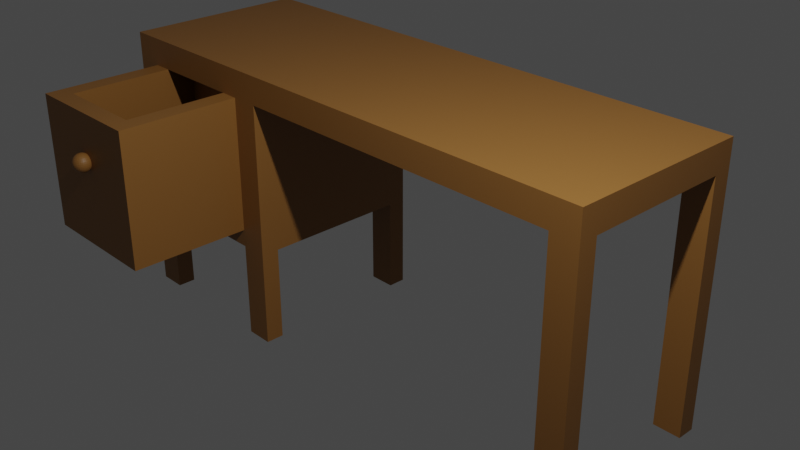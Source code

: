 # Source: desk.blend  (saved by Blender 3.4.6; exported with 4.5.12 LTS)
import bpy
from mathutils import Matrix  # noqa: F401  (used for matrix-valued properties, if any)

bpy.ops.wm.read_factory_settings(use_empty=True)
scene = bpy.context.scene
scene.name = 'Scene'

# ---- collections
col_collection = bpy.data.collections.new('Collection'); scene.collection.children.link(col_collection)

# ---- materials (node trees are filled in below, after node groups)
mat_material = bpy.data.materials.new('Material')
mat_material.alpha_threshold = 0.0
mat_material.use_transparent_shadow = False
mat_material.roughness = 0.5
mat_material.line_color = (0.0, 0.0, 0.0, 1.0)
mat_material_001 = bpy.data.materials.new('Material.001')
mat_material_001.use_transparent_shadow = False

# ---- material node trees
mat_material.use_nodes = True; mat_material.node_tree.nodes.clear()
_N = mat_material.node_tree.nodes; _L = mat_material.node_tree.links
n0 = _N.new('ShaderNodeOutputMaterial'); n0.name = 'Material Output'; n0.location = (300, 300)
n1 = _N.new('ShaderNodeBsdfPrincipled'); n1.name = 'Principled BSDF'; n1.location = (10, 300)
n1.distribution = 'GGX'
n1.subsurface_method = 'RANDOM_WALK_SKIN'
n1.inputs[0].default_value = (0.2747, 0.1221, 0.02732, 1.0)
n1.inputs[3].default_value = 1.45
n1.inputs[27].default_value = (0.0, 0.0, 0.0, 1.0)
n1.inputs[28].default_value = 1.0
_L.new(n1.outputs[0], n0.inputs[0])
n0.is_active_output = True
mat_material_001.use_nodes = True; mat_material_001.node_tree.nodes.clear()
_N = mat_material_001.node_tree.nodes; _L = mat_material_001.node_tree.links
n0 = _N.new('ShaderNodeBsdfPrincipled'); n0.name = 'Principled BSDF'; n0.location = (10, 300)
n0.distribution = 'GGX'
n0.subsurface_method = 'RANDOM_WALK_SKIN'
n0.inputs[0].default_value = (0.2747, 0.1221, 0.02732, 1.0)
n0.inputs[3].default_value = 1.45
n0.inputs[27].default_value = (0.0, 0.0, 0.0, 1.0)
n0.inputs[28].default_value = 1.0
n1 = _N.new('ShaderNodeOutputMaterial'); n1.name = 'Material Output'; n1.location = (300, 300)
_L.new(n0.outputs[0], n1.inputs[0])
n1.is_active_output = True

# ---- world
world_world = bpy.data.worlds.new('World'); scene.world = world_world
world_world.use_nodes = True; world_world.node_tree.nodes.clear()
_N = world_world.node_tree.nodes; _L = world_world.node_tree.links
n0 = _N.new('ShaderNodeOutputWorld'); n0.name = 'World Output'; n0.location = (300, 300)
n1 = _N.new('ShaderNodeBackground'); n1.name = 'Background'; n1.location = (10, 300)
n1.inputs[0].default_value = (0.05088, 0.05088, 0.05088, 1.0)
_L.new(n1.outputs[0], n0.inputs[0])
n0.is_active_output = True
world_world.color = (0.05088, 0.05088, 0.05088)
world_world.use_sun_shadow = False
world_world.sun_shadow_jitter_overblur = 0.0

# ---- cameras
cam_camera = bpy.data.cameras.new('Camera')
cam_camera.clip_end = 100.0
cam_camera.ortho_scale = 7.314

# ---- lights
light_light = bpy.data.lights.new('Light', 'POINT')
light_light.transmission_factor = 0.0
light_light.energy = 1000.0
light_light.shadow_soft_size = 0.1
light_light.shadow_maximum_resolution = 0.006
light_light.use_absolute_resolution = True

# ---- meshes
me_cube = bpy.data.meshes.new('Cube')
me_cube.from_pydata([(3.0, 1.0, 1.5), (3.0, 1.0, -1.5), (3.0, -1.0, 1.5), (3.0, -1.0, -1.5), (-3.0, 1.0, 1.5), (-3.0, 1.0, -1.5), (-3.0, -1.0, 1.5), (-3.0, -1.0, -1.5), (-1.0, 1.0, -1.5), (-1.0, -1.0, 1.5), (-1.0, -1.0, -1.5), (-1.0, 1.0, 1.5), (2.7, -1.0, -1.5), (2.7, 1.0, -1.5), (-3.0, 1.0, -0.45), (-3.0, -1.0, 1.2), (-3.0, 1.0, 1.2), (-1.0, 1.0, 1.2), (-1.0, -1.0, 1.2), (2.7, -1.0, 1.2), (2.7, 1.0, 1.2), (-3.0, -0.8, -1.5), (-3.0, -0.8, 1.5), (3.0, -0.8, -1.5), (-1.0, -0.8, -1.5), (-1.0, -0.8, 1.5), (-1.0, 1.0, -0.45), (2.7, -0.8, -1.5), (3.0, -0.8, 1.2), (-3.0, -0.8, 1.2), (-1.0, -0.8, 1.2), (2.7, -0.8, 1.2), (-3.0, 0.8, 1.5), (3.0, 0.8, -1.5), (-3.0, 0.8, 1.2), (2.7, 0.8, 1.2), (-3.0, 0.8, -1.5), (-1.0, 0.8, -1.5), (-1.0, 0.8, 1.5), (2.7, 0.8, -1.5), (3.0, 0.8, 1.2), (-1.0, 0.8, 1.2), (-1.0, -1.0, -0.45), (-3.0, -1.0, -0.45), (-1.0, -0.8, -0.45), (-3.0, -0.8, -0.45), (-1.0, 0.8, -0.45), (-3.0, 0.8, -0.45), (-1.0, 0.8, -0.2639), (-3.0, -1.0, -0.2639), (-1.0, -0.8, -0.2639), (-3.0, 1.0, -0.2639), (-3.0, 0.8, -0.2639), (-1.0, -1.0, -0.2639), (-3.0, -0.8, -0.2639), (-1.0, 1.0, -0.2639), (-1.3, -1.0, -1.5), (-1.3, 1.0, 1.5), (-1.3, 1.0, 1.2), (-1.3, -0.8, 1.5), (-1.3, 0.8, 1.5), (-1.3, 1.0, -0.45), (-1.3, 1.0, -0.2639), (-1.3, 1.0, -1.5), (-1.3, -1.0, 1.5), (-1.3, -1.0, 1.2), (-1.3, -0.8, -1.5), (-1.3, 0.8, -1.5), (-1.3, -1.0, -0.45), (-1.3, -1.0, -0.2639), (-2.7, 1.0, -1.5), (-2.7, -1.0, 1.5), (-2.7, -1.0, 1.2), (-2.7, -0.8, -1.5), (-2.7, 0.8, -1.5), (-2.7, -1.0, -0.45), (-2.7, -1.0, -0.2639), (-2.7, -1.0, -1.5), (-2.7, 1.0, 1.5), (-2.7, 1.0, 1.2), (-2.7, 0.8, 1.5), (-2.7, 1.0, -0.45), (-2.7, 1.0, -0.2639), (-2.7, -0.8, 1.5)], [], [(83, 22, 6, 71), (72, 71, 6, 15), (34, 32, 4, 16), (27, 23, 3, 12), (13, 20, 17, 11, 0, 1), (58, 57, 11, 17), (66, 24, 10, 56), (7, 43, 45, 21), (53, 49, 54, 50), (62, 58, 17, 55), (52, 34, 16, 51), (76, 72, 15, 49), (39, 35, 20, 13), (8, 26, 46, 37), (12, 19, 31, 27), (50, 30, 18, 53), (48, 41, 30, 50), (42, 43, 45, 44), (36, 47, 14, 5), (23, 28, 40, 33, 1, 0, 2, 3), (35, 39, 33, 40), (15, 6, 22, 29), (80, 32, 22, 83), (78, 4, 32, 80), (13, 1, 33, 39), (24, 44, 42, 10), (63, 8, 37, 67), (49, 15, 29, 54), (31, 28, 23, 27), (55, 17, 41, 48), (29, 22, 32, 34), (3, 2, 9, 18, 19, 12), (77, 75, 43, 7), (63, 61, 26, 8), (45, 54, 52, 47), (26, 55, 48, 46), (43, 49, 54, 45), (46, 48, 50, 44), (44, 50, 53, 42), (75, 76, 49, 43), (47, 52, 51, 14), (61, 62, 55, 26), (83, 71, 64, 59), (25, 59, 64, 9), (18, 9, 64, 65), (78, 57, 58, 79), (38, 60, 59, 25), (11, 57, 60, 38), (10, 42, 68, 56), (42, 53, 69, 68), (53, 18, 65, 69), (16, 4, 78, 79), (21, 73, 77, 7), (75, 76, 82, 81), (5, 70, 74, 36), (5, 14, 81, 70), (14, 51, 82, 81), (51, 16, 79, 82), (54, 50, 44, 45), (69, 76, 75, 68), (78, 80, 60, 57), (80, 83, 59, 60), (64, 71, 72, 65), (82, 62, 61, 81), (79, 58, 62, 82), (54, 29, 34, 52), (82, 76, 49, 51), (81, 75, 43, 14), (74, 80, 32, 36), (70, 78, 80, 74), (83, 73, 77, 71), (73, 83, 22, 21), (66, 59, 25, 24), (59, 66, 56, 64), (63, 57, 60, 67), (60, 67, 37, 38), (62, 69, 68, 61), (68, 61, 26, 42), (52, 48, 46, 47), (55, 51, 52, 48), (69, 62, 55, 53), (49, 53, 55, 51), (16, 15, 18, 17), (65, 58, 62, 69), (82, 79, 72, 76), (38, 32, 47, 46), (25, 9, 2, 0, 11), (31, 19, 18, 30, 17, 20, 35, 40, 28), (43, 42, 26, 46, 47, 14)])
_uv = me_cube.uv_layers.new(name='UVMap')
_uv.uv.foreach_set('vector', [0.8438, 0.625, 0.875, 0.625, 0.875, 0.75, 0.8438, 0.75, 0.5, 0.9688, 0.625, 0.9688, 0.625, 1.0, 0.5, 1.0, 0.5, 0.1875, 0.625, 0.1875, 0.625, 0.25, 0.5, 0.25, 0.3125, 0.625, 0.375, 0.625, 0.375, 0.75, 0.3125, 0.75, 0.375, 0.4375, 0.5, 0.4375, 0.5, 0.375, 0.625, 0.375, 0.625, 0.5, 0.375, 0.5, 0.5, 0.3438, 0.625, 0.3438, 0.625, 0.375, 0.5, 0.375, 0.2188, 0.625, 0.25, 0.625, 0.25, 0.75, 0.2188, 0.75, 0.375, 0.0, 0.4375, 0.0, 0.4375, 0.125, 0.375, 0.125, 0.0, 0.0, 0.0, 0.0, 0.0, 0.0, 0.0, 0.0, 0.4688, 0.3438, 0.5, 0.3438, 0.5, 0.375, 0.4688, 0.375, 0.4688, 0.1875, 0.5, 0.1875, 0.5, 0.25, 0.4688, 0.25, 0.4688, 0.9688, 0.5, 0.9688, 0.5, 1.0, 0.4688, 1.0, 0.3125, 0.5625, 0.5, 0.5312, 0.5, 0.4375, 0.3125, 0.5, 0.25, 0.5, 0.375, 0.4375, 0.375, 0.5312, 0.25, 0.5625, 0.3125, 0.75, 0.5, 0.8125, 0.5, 0.625, 0.3125, 0.625, 0.4375, 0.625, 0.5, 0.625, 0.5, 0.875, 0.4375, 0.8438, 0.4375, 0.5156, 0.5, 0.5, 0.5, 0.625, 0.4375, 0.625, 0.0, 0.0, 0.0, 0.0, 0.0, 0.0, 0.0, 0.0, 0.375, 0.1875, 0.4375, 0.1875, 0.4375, 0.25, 0.375, 0.25, 0.375, 0.625, 0.5, 0.625, 0.5, 0.5625, 0.375, 0.5625, 0.375, 0.5, 0.625, 0.5, 0.625, 0.75, 0.375, 0.75, 0.5, 0.5312, 0.3125, 0.5625, 0.375, 0.5625, 0.5, 0.5625, 0.5, 0.0, 0.625, 0.0, 0.625, 0.125, 0.5, 0.125, 0.8438, 0.5625, 0.875, 0.5625, 0.875, 0.625, 0.8438, 0.625, 0.8438, 0.5, 0.875, 0.5, 0.875, 0.5625, 0.8438, 0.5625, 0.3125, 0.5, 0.375, 0.5, 0.375, 0.5625, 0.3125, 0.5625, 0.25, 0.625, 0.375, 0.625, 0.375, 0.8125, 0.25, 0.75, 0.2188, 0.5, 0.25, 0.5, 0.25, 0.5625, 0.2188, 0.5625, 0.4688, 0.0, 0.5, 0.0, 0.5, 0.125, 0.4688, 0.125, 0.5, 0.625, 0.5, 0.625, 0.375, 0.625, 0.3125, 0.625, 0.4375, 0.4062, 0.5, 0.375, 0.5, 0.5, 0.4375, 0.5156, 0.5, 0.125, 0.625, 0.125, 0.625, 0.1875, 0.5, 0.1875, 0.375, 0.75, 0.625, 0.75, 0.625, 0.875, 0.5, 0.875, 0.5, 0.8125, 0.375, 0.8125, 0.375, 0.9688, 0.4375, 0.9688, 0.4375, 1.0, 0.375, 1.0, 0.375, 0.3438, 0.4375, 0.3438, 0.4375, 0.375, 0.375, 0.375, 0.4375, 0.125, 0.4688, 0.125, 0.4688, 0.1875, 0.4375, 0.1875, 0.375, 0.4375, 0.4375, 0.4062, 0.4375, 0.5156, 0.375, 0.5312, 0.4375, 0.0, 0.4688, 0.0, 0.4688, 0.125, 0.4375, 0.125, 0.375, 0.5312, 0.4375, 0.5156, 0.4375, 0.625, 0.375, 0.625, 0.375, 0.625, 0.4375, 0.625, 0.4375, 0.8438, 0.375, 0.8125, 0.4375, 0.9688, 0.4688, 0.9688, 0.4688, 1.0, 0.4375, 1.0, 0.4375, 0.1875, 0.4688, 0.1875, 0.4688, 0.25, 0.4375, 0.25, 0.4375, 0.3438, 0.4688, 0.3438, 0.4688, 0.375, 0.4375, 0.375, 0.8438, 0.625, 0.8438, 0.75, 0.7812, 0.75, 0.7812, 0.625, 0.75, 0.625, 0.7812, 0.625, 0.7812, 0.75, 0.75, 0.75, 0.5, 0.875, 0.625, 0.875, 0.625, 0.9062, 0.5, 0.9062, 0.625, 0.2812, 0.625, 0.3438, 0.5, 0.3438, 0.5, 0.2812, 0.75, 0.5625, 0.7812, 0.5625, 0.7812, 0.625, 0.75, 0.625, 0.75, 0.5, 0.7812, 0.5, 0.7812, 0.5625, 0.75, 0.5625, 0.375, 0.875, 0.4375, 0.875, 0.4375, 0.9062, 0.375, 0.9062, 0.4375, 0.875, 0.4688, 0.875, 0.4688, 0.9062, 0.4375, 0.9062, 0.4688, 0.875, 0.5, 0.875, 0.5, 0.9062, 0.4688, 0.9062, 0.5, 0.25, 0.625, 0.25, 0.625, 0.2812, 0.5, 0.2812, 0.125, 0.625, 0.1563, 0.625, 0.1562, 0.75, 0.125, 0.75, 0.4375, 0.9688, 0.4688, 0.9688, 0.4688, 0.2812, 0.4375, 0.2812, 0.125, 0.5, 0.1562, 0.5, 0.1562, 0.5625, 0.125, 0.5625, 0.375, 0.25, 0.4375, 0.25, 0.4375, 0.2812, 0.375, 0.2812, 0.4375, 0.25, 0.4688, 0.25, 0.4688, 0.2812, 0.4375, 0.2812, 0.4688, 0.25, 0.5, 0.25, 0.5, 0.2812, 0.4688, 0.2812, 0.0, 0.0, 0.0, 0.0, 0.0, 0.0, 0.0, 0.0, 0.4688, 0.9062, 0.4688, 0.9688, 0.4375, 0.9688, 0.4375, 0.9062, 0.8438, 0.5, 0.8438, 0.5625, 0.7812, 0.5625, 0.7812, 0.5, 0.8438, 0.5625, 0.8438, 0.625, 0.7812, 0.625, 0.7812, 0.5625, 0.625, 0.9062, 0.625, 0.9688, 0.5, 0.9688, 0.5, 0.9062, 0.4688, 0.2812, 0.4688, 0.3438, 0.4375, 0.3438, 0.4375, 0.2812, 0.5, 0.2812, 0.5, 0.3438, 0.4688, 0.3438, 0.4688, 0.2812, 0.4688, 0.125, 0.5, 0.125, 0.5, 0.1875, 0.4688, 0.1875, 0.0, 0.0, 0.0, 0.0, 0.0, 0.0, 0.0, 0.0, 0.0, 0.0, 0.0, 0.0, 0.0, 0.0, 0.0, 0.0, 0.0, 0.0, 0.0, 0.0, 0.0, 0.0, 0.0, 0.0, 0.0, 0.0, 0.0, 0.0, 0.0, 0.0, 0.0, 0.0, 0.0, 0.0, 0.0, 0.0, 0.0, 0.0, 0.0, 0.0, 0.0, 0.0, 0.0, 0.0, 0.0, 0.0, 0.0, 0.0, 0.0, 0.0, 0.0, 0.0, 0.0, 0.0, 0.0, 0.0, 0.0, 0.0, 0.0, 0.0, 0.0, 0.0, 0.0, 0.0, 0.0, 0.0, 0.0, 0.0, 0.0, 0.0, 0.0, 0.0, 0.0, 0.0, 0.0, 0.0, 0.0, 0.0, 0.0, 0.0, 0.0, 0.0, 0.0, 0.0, 0.0, 0.0, 0.0, 0.0, 0.0, 0.0, 0.0, 0.0, 0.0, 0.0, 0.0, 0.0, 0.0, 0.0, 0.0, 0.0, 0.0, 0.0, 0.0, 0.0, 0.0, 0.0, 0.0, 0.0, 0.0, 0.0, 0.0, 0.0, 0.0, 0.0, 0.0, 0.0, 0.0, 0.0, 0.0, 0.0, 0.0, 0.0, 0.0, 0.0, 0.0, 0.0, 0.0, 0.0, 0.0, 0.0, 0.0, 0.0, 0.0, 0.0, 0.0, 0.0, 0.0, 0.0, 0.0, 0.0, 0.0, 0.0, 0.0, 0.0, 0.0, 0.0, 0.0, 0.0, 0.0, 0.0, 0.0, 0.0, 0.0, 0.0, 0.0, 0.0, 0.0, 0.0, 0.0, 0.0, 0.75, 0.625, 0.75, 0.75, 0.625, 0.75, 0.625, 0.5, 0.75, 0.5, 0.5, 0.625, 0.5, 0.8125, 0.5, 0.875, 0.5, 0.625, 0.5, 0.375, 0.5, 0.4375, 0.5, 0.5312, 0.5, 0.5625, 0.5, 0.625, 0.0, 0.0, 0.0, 0.0, 0.0, 0.0, 0.0, 0.0, 0.0, 0.0, 0.0, 0.0])
me_cube.materials.append(mat_material)
me_cube.use_mirror_vertex_groups = False
me_cube.update()
me_cube_001 = bpy.data.meshes.new('Cube.001')
me_cube_001.from_pydata([(-0.7, -0.9, -0.73), (-0.7, -0.9, 0.73), (-0.7, 0.9, -0.73), (-0.7, 0.9, 0.73), (0.7, -0.9, -0.73), (0.7, -0.9, 0.73), (0.7, 0.9, -0.73), (0.7, 0.9, 0.73), (-0.5, 0.9, -0.73), (-0.5, 0.9, 0.73), (-0.5, -0.9, -0.73), (-0.5, -0.9, 0.73), (0.5, 0.9, 0.73), (0.5, -0.9, -0.73), (0.5, 0.9, -0.73), (0.5, -0.9, 0.73), (-0.7, 0.7001, -0.73), (-0.7, 0.7001, 0.73), (0.7, 0.7001, -0.73), (0.7, 0.7001, 0.73), (-0.5, 0.7001, 0.73), (0.5, 0.7001, 0.73), (-0.7, -0.7, -0.73), (0.7, -0.7, 0.73), (-0.5, -0.7, 0.73), (0.5, -0.7, 0.73), (-0.7, -0.7, 0.73), (0.7, -0.7, -0.73), (-0.5, 0.7001, -0.53), (0.5, 0.7001, -0.53), (-0.5, -0.7, -0.53), (0.5, -0.7, -0.53), (0.002124, -0.933, 0.3129), (0.002124, -0.897, 0.298), (0.002124, -0.8818, 0.2856), (0.002124, -0.8602, 0.2531), (0.002124, -0.8525, 0.2149), (0.002124, -0.8545, 0.1953), (0.002124, -0.8694, 0.1593), (0.002124, -0.8818, 0.1441), (0.002124, -0.897, 0.1317), (0.002124, -0.933, 0.1168), (0.00593, -0.9334, 0.3129), (0.00959, -0.915, 0.3072), (0.01296, -0.8981, 0.298), (0.01592, -0.8832, 0.2856), (0.01835, -0.871, 0.2704), (0.02015, -0.8619, 0.2531), (0.02126, -0.8563, 0.2344), (0.02163, -0.8545, 0.2149), (0.02126, -0.8563, 0.1953), (0.02015, -0.8619, 0.1766), (0.01835, -0.871, 0.1593), (0.01592, -0.8832, 0.1441), (0.01296, -0.8981, 0.1317), (0.00959, -0.915, 0.1225), (0.00593, -0.9334, 0.1168), (0.00959, -0.9345, 0.3129), (0.01677, -0.9172, 0.3072), (0.02338, -0.9012, 0.298), (0.02918, -0.8872, 0.2856), (0.03394, -0.8757, 0.2704), (0.03748, -0.8672, 0.2531), (0.03966, -0.8619, 0.2344), (0.04039, -0.8602, 0.2149), (0.03966, -0.8619, 0.1953), (0.03748, -0.8672, 0.1766), (0.03394, -0.8757, 0.1593), (0.02918, -0.8872, 0.1441), (0.02338, -0.9012, 0.1317), (0.01677, -0.9172, 0.1225), (0.00959, -0.9345, 0.1168), (0.01296, -0.9363, 0.3129), (0.02338, -0.9207, 0.3072), (0.03299, -0.9063, 0.298), (0.04141, -0.8937, 0.2856), (0.04832, -0.8834, 0.2704), (0.05345, -0.8757, 0.2531), (0.05661, -0.871, 0.2344), (0.05768, -0.8694, 0.2149), (0.05661, -0.871, 0.1953), (0.05345, -0.8757, 0.1766), (0.04832, -0.8834, 0.1593), (0.04141, -0.8937, 0.1441), (0.03299, -0.9063, 0.1317), (0.02338, -0.9207, 0.1225), (0.01296, -0.9363, 0.1168), (0.01592, -0.9387, 0.3129), (0.02918, -0.9255, 0.3072), (0.04141, -0.9133, 0.298), (0.05212, -0.9025, 0.2856), (0.06092, -0.8937, 0.2704), (0.06745, -0.8872, 0.2531), (0.07148, -0.8832, 0.2344), (0.07283, -0.8818, 0.2149), (0.07148, -0.8832, 0.1953), (0.06745, -0.8872, 0.1766), (0.06092, -0.8937, 0.1593), (0.05212, -0.9025, 0.1441), (0.04141, -0.9133, 0.1317), (0.02918, -0.9255, 0.1225), (0.01592, -0.9387, 0.1168), (0.01835, -0.9417, 0.3129), (0.03394, -0.9313, 0.3072), (0.04832, -0.9217, 0.298), (0.06092, -0.9133, 0.2856), (0.07126, -0.9063, 0.2704), (0.07894, -0.9012, 0.2531), (0.08367, -0.8981, 0.2344), (0.08527, -0.897, 0.2149), (0.08367, -0.8981, 0.1953), (0.07894, -0.9012, 0.1766), (0.07126, -0.9063, 0.1593), (0.06092, -0.9133, 0.1441), (0.04832, -0.9217, 0.1317), (0.03394, -0.9313, 0.1225), (0.01835, -0.9417, 0.1168), (0.02015, -0.9451, 0.3129), (0.03748, -0.9379, 0.3072), (0.05345, -0.9313, 0.298), (0.06745, -0.9255, 0.2856), (0.07894, -0.9207, 0.2704), (0.08748, -0.9172, 0.2531), (0.09274, -0.915, 0.2344), (0.09451, -0.9143, 0.2149), (0.09274, -0.915, 0.1953), (0.08748, -0.9172, 0.1766), (0.07894, -0.9207, 0.1593), (0.06745, -0.9255, 0.1441), (0.05345, -0.9313, 0.1317), (0.03748, -0.9379, 0.1225), (0.02015, -0.9451, 0.1168), (0.02126, -0.9487, 0.3129), (0.03966, -0.9451, 0.3072), (0.05661, -0.9417, 0.298), (0.07148, -0.9387, 0.2856), (0.08367, -0.9363, 0.2704), (0.09274, -0.9345, 0.2531), (0.09832, -0.9334, 0.2344), (0.1002, -0.933, 0.2149), (0.09832, -0.9334, 0.1953), (0.09274, -0.9345, 0.1766), (0.08367, -0.9363, 0.1593), (0.07148, -0.9387, 0.1441), (0.05661, -0.9417, 0.1317), (0.03966, -0.9451, 0.1225), (0.02126, -0.9487, 0.1168), (0.02163, -0.9525, 0.3129), (0.04039, -0.9525, 0.3072), (0.05768, -0.9525, 0.298), (0.07283, -0.9525, 0.2856), (0.08527, -0.9525, 0.2704), (0.09451, -0.9525, 0.2531), (0.1002, -0.9525, 0.2344), (0.1021, -0.9525, 0.2149), (0.1002, -0.9525, 0.1953), (0.09451, -0.9525, 0.1766), (0.08527, -0.9525, 0.1593), (0.07283, -0.9525, 0.1441), (0.05768, -0.9525, 0.1317), (0.04039, -0.9525, 0.1225), (0.02163, -0.9525, 0.1168), (0.02126, -0.9563, 0.3129), (0.03966, -0.96, 0.3072), (0.05661, -0.9634, 0.298), (0.07148, -0.9663, 0.2856), (0.08367, -0.9688, 0.2704), (0.09274, -0.9706, 0.2531), (0.09832, -0.9717, 0.2344), (0.1002, -0.9721, 0.2149), (0.09832, -0.9717, 0.1953), (0.09274, -0.9706, 0.1766), (0.08367, -0.9688, 0.1593), (0.07148, -0.9663, 0.1441), (0.05661, -0.9634, 0.1317), (0.03966, -0.96, 0.1225), (0.02126, -0.9563, 0.1168), (0.02015, -0.96, 0.3129), (0.03748, -0.9672, 0.3072), (0.05345, -0.9738, 0.298), (0.06745, -0.9796, 0.2856), (0.07894, -0.9844, 0.2704), (0.08748, -0.9879, 0.2531), (0.09274, -0.9901, 0.2344), (0.09451, -0.9908, 0.2149), (0.09274, -0.9901, 0.1953), (0.08748, -0.9879, 0.1766), (0.07894, -0.9844, 0.1593), (0.06745, -0.9796, 0.1441), (0.05345, -0.9738, 0.1317), (0.03748, -0.9672, 0.1225), (0.02015, -0.96, 0.1168), (0.01835, -0.9634, 0.3129), (0.03394, -0.9738, 0.3072), (0.04832, -0.9834, 0.298), (0.06092, -0.9918, 0.2856), (0.07126, -0.9987, 0.2704), (0.07894, -1.004, 0.2531), (0.08367, -1.007, 0.2344), (0.08527, -1.008, 0.2149), (0.08367, -1.007, 0.1953), (0.07894, -1.004, 0.1766), (0.07126, -0.9987, 0.1593), (0.06092, -0.9918, 0.1441), (0.04832, -0.9834, 0.1317), (0.03394, -0.9738, 0.1225), (0.01835, -0.9634, 0.1168), (0.01592, -0.9663, 0.3129), (0.02918, -0.9796, 0.3072), (0.04141, -0.9918, 0.298), (0.05212, -1.003, 0.2856), (0.06092, -1.011, 0.2704), (0.06745, -1.018, 0.2531), (0.07148, -1.022, 0.2344), (0.07283, -1.023, 0.2149), (0.07148, -1.022, 0.1953), (0.06745, -1.018, 0.1766), (0.06092, -1.011, 0.1593), (0.05212, -1.003, 0.1441), (0.04141, -0.9918, 0.1317), (0.02918, -0.9796, 0.1225), (0.01592, -0.9663, 0.1168), (0.01296, -0.9688, 0.3129), (0.02338, -0.9844, 0.3072), (0.03299, -0.9987, 0.298), (0.04141, -1.011, 0.2856), (0.04832, -1.022, 0.2704), (0.05345, -1.029, 0.2531), (0.05661, -1.034, 0.2344), (0.05768, -1.036, 0.2149), (0.05661, -1.034, 0.1953), (0.05345, -1.029, 0.1766), (0.04832, -1.022, 0.1593), (0.04141, -1.011, 0.1441), (0.03299, -0.9987, 0.1317), (0.02338, -0.9844, 0.1225), (0.01296, -0.9688, 0.1168), (0.00959, -0.9706, 0.3129), (0.01677, -0.9879, 0.3072), (0.02338, -1.004, 0.298), (0.02918, -1.018, 0.2856), (0.03394, -1.029, 0.2704), (0.03748, -1.038, 0.2531), (0.03966, -1.043, 0.2344), (0.04039, -1.045, 0.2149), (0.03966, -1.043, 0.1953), (0.03748, -1.038, 0.1766), (0.03394, -1.029, 0.1593), (0.02918, -1.018, 0.1441), (0.02338, -1.004, 0.1317), (0.01677, -0.9879, 0.1225), (0.00959, -0.9706, 0.1168), (0.00593, -0.9717, 0.3129), (0.00959, -0.9901, 0.3072), (0.01296, -1.007, 0.298), (0.01592, -1.022, 0.2856), (0.01835, -1.034, 0.2704), (0.02015, -1.043, 0.2531), (0.02126, -1.049, 0.2344), (0.02163, -1.051, 0.2149), (0.02126, -1.049, 0.1953), (0.02015, -1.043, 0.1766), (0.01835, -1.034, 0.1593), (0.01592, -1.022, 0.1441), (0.01296, -1.007, 0.1317), (0.00959, -0.9901, 0.1225), (0.00593, -0.9717, 0.1168), (0.002124, -0.9721, 0.3129), (0.002124, -0.9908, 0.3072), (0.002124, -1.008, 0.298), (0.002124, -1.023, 0.2856), (0.002124, -1.036, 0.2704), (0.002124, -1.045, 0.2531), (0.002124, -1.051, 0.2344), (0.002124, -1.053, 0.2149), (0.002124, -1.051, 0.1953), (0.002124, -1.045, 0.1766), (0.002124, -1.036, 0.1593), (0.002124, -1.023, 0.1441), (0.002124, -1.008, 0.1317), (0.002124, -0.9908, 0.1225), (0.002124, -0.9721, 0.1168), (-0.001682, -0.9717, 0.3129), (-0.005342, -0.9901, 0.3072), (-0.008715, -1.007, 0.298), (-0.01167, -1.022, 0.2856), (-0.0141, -1.034, 0.2704), (-0.0159, -1.043, 0.2531), (-0.01701, -1.049, 0.2344), (-0.01738, -1.051, 0.2149), (-0.01701, -1.049, 0.1953), (-0.0159, -1.043, 0.1766), (-0.0141, -1.034, 0.1593), (-0.01167, -1.022, 0.1441), (-0.008715, -1.007, 0.1317), (-0.005342, -0.9901, 0.1225), (-0.001682, -0.9717, 0.1168), (0.002124, -0.9525, 0.1149), (-0.005342, -0.9706, 0.3129), (-0.01252, -0.9879, 0.3072), (-0.01914, -1.004, 0.298), (-0.02494, -1.018, 0.2856), (-0.02969, -1.029, 0.2704), (-0.03323, -1.038, 0.2531), (-0.03541, -1.043, 0.2344), (-0.03614, -1.045, 0.2149), (-0.03541, -1.043, 0.1953), (-0.03323, -1.038, 0.1766), (-0.02969, -1.029, 0.1593), (-0.02494, -1.018, 0.1441), (-0.01914, -1.004, 0.1317), (-0.01252, -0.9879, 0.1225), (-0.005342, -0.9706, 0.1168), (-0.008715, -0.9688, 0.3129), (-0.01914, -0.9844, 0.3072), (-0.02874, -0.9987, 0.298), (-0.03716, -1.011, 0.2856), (-0.04407, -1.022, 0.2704), (-0.0492, -1.029, 0.2531), (-0.05237, -1.034, 0.2344), (-0.05343, -1.036, 0.2149), (-0.05237, -1.034, 0.1953), (-0.0492, -1.029, 0.1766), (-0.04407, -1.022, 0.1593), (-0.03716, -1.011, 0.1441), (-0.02874, -0.9987, 0.1317), (-0.01914, -0.9844, 0.1225), (-0.008715, -0.9688, 0.1168), (-0.01167, -0.9663, 0.3129), (-0.02494, -0.9796, 0.3072), (-0.03716, -0.9918, 0.298), (-0.04788, -1.003, 0.2856), (-0.05667, -1.011, 0.2704), (-0.0632, -1.018, 0.2531), (-0.06723, -1.022, 0.2344), (-0.06859, -1.023, 0.2149), (-0.06723, -1.022, 0.1953), (-0.0632, -1.018, 0.1766), (-0.05667, -1.011, 0.1593), (-0.04788, -1.003, 0.1441), (-0.03716, -0.9918, 0.1317), (-0.02494, -0.9796, 0.1225), (-0.01167, -0.9663, 0.1168), (-0.0141, -0.9634, 0.3129), (-0.02969, -0.9738, 0.3072), (-0.04407, -0.9834, 0.298), (-0.05667, -0.9918, 0.2856), (-0.06701, -0.9987, 0.2704), (-0.07469, -1.004, 0.2531), (-0.07943, -1.007, 0.2344), (-0.08102, -1.008, 0.2149), (-0.07943, -1.007, 0.1953), (-0.07469, -1.004, 0.1766), (-0.06701, -0.9987, 0.1593), (-0.05667, -0.9918, 0.1441), (-0.04407, -0.9834, 0.1317), (-0.02969, -0.9738, 0.1225), (-0.0141, -0.9634, 0.1168), (0.002124, -0.9525, 0.3149), (-0.0159, -0.96, 0.3129), (-0.03323, -0.9672, 0.3072), (-0.0492, -0.9738, 0.298), (-0.0632, -0.9796, 0.2856), (-0.07469, -0.9844, 0.2704), (-0.08323, -0.9879, 0.2531), (-0.08849, -0.9901, 0.2344), (-0.09026, -0.9908, 0.2149), (-0.08849, -0.9901, 0.1953), (-0.08323, -0.9879, 0.1766), (-0.07469, -0.9844, 0.1593), (-0.0632, -0.9796, 0.1441), (-0.0492, -0.9738, 0.1317), (-0.03323, -0.9672, 0.1225), (-0.0159, -0.96, 0.1168), (-0.01701, -0.9563, 0.3129), (-0.03541, -0.96, 0.3072), (-0.05237, -0.9634, 0.298), (-0.06723, -0.9663, 0.2856), (-0.07943, -0.9688, 0.2704), (-0.08849, -0.9706, 0.2531), (-0.09407, -0.9717, 0.2344), (-0.09595, -0.9721, 0.2149), (-0.09407, -0.9717, 0.1953), (-0.08849, -0.9706, 0.1766), (-0.07943, -0.9688, 0.1593), (-0.06723, -0.9663, 0.1441), (-0.05237, -0.9634, 0.1317), (-0.03541, -0.96, 0.1225), (-0.01701, -0.9563, 0.1168), (-0.01738, -0.9525, 0.3129), (-0.03614, -0.9525, 0.3072), (-0.05343, -0.9525, 0.298), (-0.06859, -0.9525, 0.2856), (-0.08102, -0.9525, 0.2704), (-0.09026, -0.9525, 0.2531), (-0.09595, -0.9525, 0.2344), (-0.09788, -0.9525, 0.2149), (-0.09595, -0.9525, 0.1953), (-0.09026, -0.9525, 0.1766), (-0.08102, -0.9525, 0.1593), (-0.06859, -0.9525, 0.1441), (-0.05343, -0.9525, 0.1317), (-0.03614, -0.9525, 0.1225), (-0.01738, -0.9525, 0.1168), (-0.01701, -0.9487, 0.3129), (-0.03541, -0.9451, 0.3072), (-0.05237, -0.9417, 0.298), (-0.06723, -0.9387, 0.2856), (-0.07943, -0.9363, 0.2704), (-0.08849, -0.9345, 0.2531), (-0.09407, -0.9334, 0.2344), (-0.09595, -0.933, 0.2149), (-0.09407, -0.9334, 0.1953), (-0.08849, -0.9345, 0.1766), (-0.07943, -0.9363, 0.1593), (-0.06723, -0.9387, 0.1441), (-0.05237, -0.9417, 0.1317), (-0.03541, -0.9451, 0.1225), (-0.01701, -0.9487, 0.1168), (-0.0159, -0.9451, 0.3129), (-0.03323, -0.9379, 0.3072), (-0.0492, -0.9313, 0.298), (-0.0632, -0.9255, 0.2856), (-0.07469, -0.9207, 0.2704), (-0.08323, -0.9172, 0.2531), (-0.08849, -0.915, 0.2344), (-0.09026, -0.9143, 0.2149), (-0.08849, -0.915, 0.1953), (-0.08323, -0.9172, 0.1766), (-0.07469, -0.9207, 0.1593), (-0.0632, -0.9255, 0.1441), (-0.0492, -0.9313, 0.1317), (-0.03323, -0.9379, 0.1225), (-0.0159, -0.9451, 0.1168), (-0.0141, -0.9417, 0.3129), (-0.02969, -0.9313, 0.3072), (-0.04407, -0.9217, 0.298), (-0.05667, -0.9133, 0.2856), (-0.06701, -0.9063, 0.2704), (-0.07469, -0.9012, 0.2531), (-0.07943, -0.8981, 0.2344), (-0.08102, -0.897, 0.2149), (-0.07943, -0.8981, 0.1953), (-0.07469, -0.9012, 0.1766), (-0.06701, -0.9063, 0.1593), (-0.05667, -0.9133, 0.1441), (-0.04407, -0.9217, 0.1317), (-0.02969, -0.9313, 0.1225), (-0.0141, -0.9417, 0.1168), (-0.01167, -0.9387, 0.3129), (-0.02494, -0.9255, 0.3072), (-0.03716, -0.9133, 0.298), (-0.04788, -0.9025, 0.2856), (-0.05667, -0.8937, 0.2704), (-0.0632, -0.8872, 0.2531), (-0.06723, -0.8832, 0.2344), (-0.06859, -0.8818, 0.2149), (-0.06723, -0.8832, 0.1953), (-0.0632, -0.8872, 0.1766), (-0.05667, -0.8937, 0.1593), (-0.04788, -0.9025, 0.1441), (-0.03716, -0.9133, 0.1317), (-0.02494, -0.9255, 0.1225), (-0.01167, -0.9387, 0.1168), (-0.008715, -0.9363, 0.3129), (-0.01914, -0.9207, 0.3072), (-0.02874, -0.9063, 0.298), (-0.03716, -0.8937, 0.2856), (-0.04407, -0.8834, 0.2704), (-0.0492, -0.8757, 0.2531), (-0.05237, -0.871, 0.2344), (-0.05343, -0.8694, 0.2149), (-0.05237, -0.871, 0.1953), (-0.0492, -0.8757, 0.1766), (-0.04407, -0.8834, 0.1593), (-0.03716, -0.8937, 0.1441), (-0.02874, -0.9063, 0.1317), (-0.01914, -0.9207, 0.1225), (-0.008715, -0.9363, 0.1168), (-0.005342, -0.9345, 0.3129), (-0.01252, -0.9172, 0.3072), (-0.01914, -0.9012, 0.298), (-0.02494, -0.8872, 0.2856), (-0.02969, -0.8757, 0.2704), (-0.03323, -0.8672, 0.2531), (-0.03541, -0.8619, 0.2344), (-0.03614, -0.8602, 0.2149), (-0.03541, -0.8619, 0.1953), (-0.03323, -0.8672, 0.1766), (-0.02969, -0.8757, 0.1593), (-0.02494, -0.8872, 0.1441), (-0.01914, -0.9012, 0.1317), (-0.01252, -0.9172, 0.1225), (-0.005342, -0.9345, 0.1168), (-0.001682, -0.9334, 0.3129), (-0.005342, -0.915, 0.3072), (-0.008715, -0.8981, 0.298), (-0.01167, -0.8832, 0.2856), (-0.0141, -0.871, 0.2704), (-0.0159, -0.8619, 0.2531), (-0.01701, -0.8563, 0.2344), (-0.01738, -0.8545, 0.2149), (-0.01701, -0.8563, 0.1953), (-0.0159, -0.8619, 0.1766), (-0.0141, -0.871, 0.1593), (-0.01167, -0.8832, 0.1441), (-0.008715, -0.8981, 0.1317), (-0.005342, -0.915, 0.1225), (-0.001682, -0.9334, 0.1168), (0.002124, -0.9143, 0.3072), (0.002124, -0.8694, 0.2704), (0.002124, -0.8545, 0.2344), (0.002124, -0.8602, 0.1766), (0.002124, -0.9143, 0.1225)], [], [(26, 17, 3), (19, 23, 5, 4, 18, 6, 7), (0, 16, 22), (26, 3, 2, 16, 0, 1), (19, 5, 23), (8, 2, 3, 9, 12, 7, 6, 14), (3, 20, 21, 12), (18, 4, 27), (8, 14, 6, 18, 27, 4, 13, 10, 0, 22, 16, 2), (3, 17, 26, 1, 11, 5, 19, 7, 12, 21, 25, 24, 20), (10, 13, 4), (5, 11, 15), (21, 20, 28, 29), (9, 3, 12), (29, 28, 30, 31), (25, 21, 29, 31), (20, 24, 30, 28), (24, 25, 31, 30), (0, 10, 4, 5, 15, 11, 1), (513, 40, 54, 55), (511, 35, 47, 48), (41, 513, 55, 56), (36, 511, 48, 49), (32, 358, 42), (297, 41, 56), (37, 36, 49, 50), (509, 32, 42, 43), (512, 37, 50, 51), (33, 509, 43, 44), (38, 512, 51, 52), (34, 33, 44, 45), (39, 38, 52, 53), (510, 34, 45, 46), (40, 39, 53, 54), (35, 510, 46, 47), (54, 53, 68, 69), (47, 46, 61, 62), (55, 54, 69, 70), (48, 47, 62, 63), (56, 55, 70, 71), (49, 48, 63, 64), (42, 358, 57), (297, 56, 71), (50, 49, 64, 65), (43, 42, 57, 58), (51, 50, 65, 66), (44, 43, 58, 59), (52, 51, 66, 67), (45, 44, 59, 60), (53, 52, 67, 68), (46, 45, 60, 61), (58, 57, 72, 73), (66, 65, 80, 81), (59, 58, 73, 74), (67, 66, 81, 82), (60, 59, 74, 75), (68, 67, 82, 83), (61, 60, 75, 76), (69, 68, 83, 84), (62, 61, 76, 77), (70, 69, 84, 85), (63, 62, 77, 78), (71, 70, 85, 86), (64, 63, 78, 79), (57, 358, 72), (297, 71, 86), (65, 64, 79, 80), (77, 76, 91, 92), (85, 84, 99, 100), (78, 77, 92, 93), (86, 85, 100, 101), (79, 78, 93, 94), (72, 358, 87), (297, 86, 101), (80, 79, 94, 95), (73, 72, 87, 88), (81, 80, 95, 96), (74, 73, 88, 89), (82, 81, 96, 97), (75, 74, 89, 90), (83, 82, 97, 98), (76, 75, 90, 91), (84, 83, 98, 99), (96, 95, 110, 111), (89, 88, 103, 104), (97, 96, 111, 112), (90, 89, 104, 105), (98, 97, 112, 113), (91, 90, 105, 106), (99, 98, 113, 114), (92, 91, 106, 107), (100, 99, 114, 115), (93, 92, 107, 108), (101, 100, 115, 116), (94, 93, 108, 109), (87, 358, 102), (297, 101, 116), (95, 94, 109, 110), (88, 87, 102, 103), (115, 114, 129, 130), (108, 107, 122, 123), (116, 115, 130, 131), (109, 108, 123, 124), (102, 358, 117), (297, 116, 131), (110, 109, 124, 125), (103, 102, 117, 118), (111, 110, 125, 126), (104, 103, 118, 119), (112, 111, 126, 127), (105, 104, 119, 120), (113, 112, 127, 128), (106, 105, 120, 121), (114, 113, 128, 129), (107, 106, 121, 122), (119, 118, 133, 134), (127, 126, 141, 142), (120, 119, 134, 135), (128, 127, 142, 143), (121, 120, 135, 136), (129, 128, 143, 144), (122, 121, 136, 137), (130, 129, 144, 145), (123, 122, 137, 138), (131, 130, 145, 146), (124, 123, 138, 139), (117, 358, 132), (297, 131, 146), (125, 124, 139, 140), (118, 117, 132, 133), (126, 125, 140, 141), (138, 137, 152, 153), (146, 145, 160, 161), (139, 138, 153, 154), (132, 358, 147), (297, 146, 161), (140, 139, 154, 155), (133, 132, 147, 148), (141, 140, 155, 156), (134, 133, 148, 149), (142, 141, 156, 157), (135, 134, 149, 150), (143, 142, 157, 158), (136, 135, 150, 151), (144, 143, 158, 159), (137, 136, 151, 152), (145, 144, 159, 160), (157, 156, 171, 172), (150, 149, 164, 165), (158, 157, 172, 173), (151, 150, 165, 166), (159, 158, 173, 174), (152, 151, 166, 167), (160, 159, 174, 175), (153, 152, 167, 168), (161, 160, 175, 176), (154, 153, 168, 169), (147, 358, 162), (297, 161, 176), (155, 154, 169, 170), (148, 147, 162, 163), (156, 155, 170, 171), (149, 148, 163, 164), (176, 175, 190, 191), (169, 168, 183, 184), (162, 358, 177), (297, 176, 191), (170, 169, 184, 185), (163, 162, 177, 178), (171, 170, 185, 186), (164, 163, 178, 179), (172, 171, 186, 187), (165, 164, 179, 180), (173, 172, 187, 188), (166, 165, 180, 181), (174, 173, 188, 189), (167, 166, 181, 182), (175, 174, 189, 190), (168, 167, 182, 183), (188, 187, 202, 203), (181, 180, 195, 196), (189, 188, 203, 204), (182, 181, 196, 197), (190, 189, 204, 205), (183, 182, 197, 198), (191, 190, 205, 206), (184, 183, 198, 199), (177, 358, 192), (297, 191, 206), (185, 184, 199, 200), (178, 177, 192, 193), (186, 185, 200, 201), (179, 178, 193, 194), (187, 186, 201, 202), (180, 179, 194, 195), (192, 358, 207), (297, 206, 221), (200, 199, 214, 215), (193, 192, 207, 208), (201, 200, 215, 216), (194, 193, 208, 209), (202, 201, 216, 217), (195, 194, 209, 210), (203, 202, 217, 218), (196, 195, 210, 211), (204, 203, 218, 219), (197, 196, 211, 212), (205, 204, 219, 220), (198, 197, 212, 213), (206, 205, 220, 221), (199, 198, 213, 214), (211, 210, 225, 226), (219, 218, 233, 234), (212, 211, 226, 227), (220, 219, 234, 235), (213, 212, 227, 228), (221, 220, 235, 236), (214, 213, 228, 229), (207, 358, 222), (297, 221, 236), (215, 214, 229, 230), (208, 207, 222, 223), (216, 215, 230, 231), (209, 208, 223, 224), (217, 216, 231, 232), (210, 209, 224, 225), (218, 217, 232, 233), (230, 229, 244, 245), (223, 222, 237, 238), (231, 230, 245, 246), (224, 223, 238, 239), (232, 231, 246, 247), (225, 224, 239, 240), (233, 232, 247, 248), (226, 225, 240, 241), (234, 233, 248, 249), (227, 226, 241, 242), (235, 234, 249, 250), (228, 227, 242, 243), (236, 235, 250, 251), (229, 228, 243, 244), (222, 358, 237), (297, 236, 251), (249, 248, 263, 264), (242, 241, 256, 257), (250, 249, 264, 265), (243, 242, 257, 258), (251, 250, 265, 266), (244, 243, 258, 259), (237, 358, 252), (297, 251, 266), (245, 244, 259, 260), (238, 237, 252, 253), (246, 245, 260, 261), (239, 238, 253, 254), (247, 246, 261, 262), (240, 239, 254, 255), (248, 247, 262, 263), (241, 240, 255, 256), (253, 252, 267, 268), (261, 260, 275, 276), (254, 253, 268, 269), (262, 261, 276, 277), (255, 254, 269, 270), (263, 262, 277, 278), (256, 255, 270, 271), (264, 263, 278, 279), (257, 256, 271, 272), (265, 264, 279, 280), (258, 257, 272, 273), (266, 265, 280, 281), (259, 258, 273, 274), (252, 358, 267), (297, 266, 281), (260, 259, 274, 275), (272, 271, 286, 287), (280, 279, 294, 295), (273, 272, 287, 288), (281, 280, 295, 296), (274, 273, 288, 289), (267, 358, 282), (297, 281, 296), (275, 274, 289, 290), (268, 267, 282, 283), (276, 275, 290, 291), (269, 268, 283, 284), (277, 276, 291, 292), (270, 269, 284, 285), (278, 277, 292, 293), (271, 270, 285, 286), (279, 278, 293, 294), (291, 290, 306, 307), (284, 283, 299, 300), (292, 291, 307, 308), (285, 284, 300, 301), (293, 292, 308, 309), (286, 285, 301, 302), (294, 293, 309, 310), (287, 286, 302, 303), (295, 294, 310, 311), (288, 287, 303, 304), (296, 295, 311, 312), (289, 288, 304, 305), (282, 358, 298), (297, 296, 312), (290, 289, 305, 306), (283, 282, 298, 299), (311, 310, 325, 326), (304, 303, 318, 319), (312, 311, 326, 327), (305, 304, 319, 320), (298, 358, 313), (297, 312, 327), (306, 305, 320, 321), (299, 298, 313, 314), (307, 306, 321, 322), (300, 299, 314, 315), (308, 307, 322, 323), (301, 300, 315, 316), (309, 308, 323, 324), (302, 301, 316, 317), (310, 309, 324, 325), (303, 302, 317, 318), (323, 322, 337, 338), (316, 315, 330, 331), (324, 323, 338, 339), (317, 316, 331, 332), (325, 324, 339, 340), (318, 317, 332, 333), (326, 325, 340, 341), (319, 318, 333, 334), (327, 326, 341, 342), (320, 319, 334, 335), (313, 358, 328), (297, 327, 342), (321, 320, 335, 336), (314, 313, 328, 329), (322, 321, 336, 337), (315, 314, 329, 330), (342, 341, 356, 357), (335, 334, 349, 350), (328, 358, 343), (297, 342, 357), (336, 335, 350, 351), (329, 328, 343, 344), (337, 336, 351, 352), (330, 329, 344, 345), (338, 337, 352, 353), (331, 330, 345, 346), (339, 338, 353, 354), (332, 331, 346, 347), (340, 339, 354, 355), (333, 332, 347, 348), (341, 340, 355, 356), (334, 333, 348, 349), (346, 345, 361, 362), (354, 353, 369, 370), (347, 346, 362, 363), (355, 354, 370, 371), (348, 347, 363, 364), (356, 355, 371, 372), (349, 348, 364, 365), (357, 356, 372, 373), (350, 349, 365, 366), (343, 358, 359), (297, 357, 373), (351, 350, 366, 367), (344, 343, 359, 360), (352, 351, 367, 368), (345, 344, 360, 361), (353, 352, 368, 369), (366, 365, 380, 381), (359, 358, 374), (297, 373, 388), (367, 366, 381, 382), (360, 359, 374, 375), (368, 367, 382, 383), (361, 360, 375, 376), (369, 368, 383, 384), (362, 361, 376, 377), (370, 369, 384, 385), (363, 362, 377, 378), (371, 370, 385, 386), (364, 363, 378, 379), (372, 371, 386, 387), (365, 364, 379, 380), (373, 372, 387, 388), (385, 384, 399, 400), (378, 377, 392, 393), (386, 385, 400, 401), (379, 378, 393, 394), (387, 386, 401, 402), (380, 379, 394, 395), (388, 387, 402, 403), (381, 380, 395, 396), (374, 358, 389), (297, 388, 403), (382, 381, 396, 397), (375, 374, 389, 390), (383, 382, 397, 398), (376, 375, 390, 391), (384, 383, 398, 399), (377, 376, 391, 392), (389, 358, 404), (297, 403, 418), (397, 396, 411, 412), (390, 389, 404, 405), (398, 397, 412, 413), (391, 390, 405, 406), (399, 398, 413, 414), (392, 391, 406, 407), (400, 399, 414, 415), (393, 392, 407, 408), (401, 400, 415, 416), (394, 393, 408, 409), (402, 401, 416, 417), (395, 394, 409, 410), (403, 402, 417, 418), (396, 395, 410, 411), (408, 407, 422, 423), (416, 415, 430, 431), (409, 408, 423, 424), (417, 416, 431, 432), (410, 409, 424, 425), (418, 417, 432, 433), (411, 410, 425, 426), (404, 358, 419), (297, 418, 433), (412, 411, 426, 427), (405, 404, 419, 420), (413, 412, 427, 428), (406, 405, 420, 421), (414, 413, 428, 429), (407, 406, 421, 422), (415, 414, 429, 430), (427, 426, 441, 442), (420, 419, 434, 435), (428, 427, 442, 443), (421, 420, 435, 436), (429, 428, 443, 444), (422, 421, 436, 437), (430, 429, 444, 445), (423, 422, 437, 438), (431, 430, 445, 446), (424, 423, 438, 439), (432, 431, 446, 447), (425, 424, 439, 440), (433, 432, 447, 448), (426, 425, 440, 441), (419, 358, 434), (297, 433, 448), (446, 445, 460, 461), (439, 438, 453, 454), (447, 446, 461, 462), (440, 439, 454, 455), (448, 447, 462, 463), (441, 440, 455, 456), (434, 358, 449), (297, 448, 463), (442, 441, 456, 457), (435, 434, 449, 450), (443, 442, 457, 458), (436, 435, 450, 451), (444, 443, 458, 459), (437, 436, 451, 452), (445, 444, 459, 460), (438, 437, 452, 453), (458, 457, 472, 473), (451, 450, 465, 466), (459, 458, 473, 474), (452, 451, 466, 467), (460, 459, 474, 475), (453, 452, 467, 468), (461, 460, 475, 476), (454, 453, 468, 469), (462, 461, 476, 477), (455, 454, 469, 470), (463, 462, 477, 478), (456, 455, 470, 471), (449, 358, 464), (297, 463, 478), (457, 456, 471, 472), (450, 449, 464, 465), (477, 476, 491, 492), (470, 469, 484, 485), (478, 477, 492, 493), (471, 470, 485, 486), (464, 358, 479), (297, 478, 493), (472, 471, 486, 487), (465, 464, 479, 480), (473, 472, 487, 488), (466, 465, 480, 481), (474, 473, 488, 489), (467, 466, 481, 482), (475, 474, 489, 490), (468, 467, 482, 483), (476, 475, 490, 491), (469, 468, 483, 484), (481, 480, 495, 496), (489, 488, 503, 504), (482, 481, 496, 497), (490, 489, 504, 505), (483, 482, 497, 498), (491, 490, 505, 506), (484, 483, 498, 499), (492, 491, 506, 507), (485, 484, 499, 500), (493, 492, 507, 508), (486, 485, 500, 501), (479, 358, 494), (297, 493, 508), (487, 486, 501, 502), (480, 479, 494, 495), (488, 487, 502, 503), (500, 499, 35, 511), (508, 507, 513, 41), (501, 500, 511, 36), (494, 358, 32), (297, 508, 41), (502, 501, 36, 37), (495, 494, 32, 509), (503, 502, 37, 512), (496, 495, 509, 33), (504, 503, 512, 38), (497, 496, 33, 34), (505, 504, 38, 39), (498, 497, 34, 510), (506, 505, 39, 40), (499, 498, 510, 35), (507, 506, 40, 513)])
_uv = me_cube_001.uv_layers.new(name='UVMap')
_uv.uv.foreach_set('vector', [0.625, 0.0625, 0.625, 0.125, 0.625, 0.25, 0.625, 0.625, 0.625, 0.6875, 0.625, 0.75, 0.375, 0.75, 0.375, 0.625, 0.375, 0.5, 0.625, 0.5, 0.375, 0.0, 0.375, 0.125, 0.375, 0.0625, 0.625, 0.0625, 0.625, 0.25, 0.375, 0.25, 0.375, 0.125, 0.375, 0.0, 0.625, 0.0, 0.625, 0.625, 0.625, 0.75, 0.625, 0.6875, 0.375, 0.375, 0.375, 0.25, 0.625, 0.25, 0.625, 0.375, 0.625, 0.4375, 0.625, 0.5, 0.375, 0.5, 0.375, 0.4375, 0.875, 0.5, 0.75, 0.625, 0.6875, 0.625, 0.6875, 0.5, 0.375, 0.625, 0.375, 0.75, 0.375, 0.6875, 0.25, 0.5, 0.3125, 0.5, 0.375, 0.5, 0.375, 0.625, 0.375, 0.6875, 0.375, 0.75, 0.3125, 0.75, 0.25, 0.75, 0.125, 0.75, 0.125, 0.6875, 0.125, 0.625, 0.125, 0.5, 0.875, 0.5, 0.875, 0.625, 0.875, 0.6875, 0.875, 0.75, 0.75, 0.75, 0.625, 0.75, 0.625, 0.625, 0.625, 0.5, 0.6875, 0.5, 0.6875, 0.625, 0.6875, 0.6875, 0.75, 0.6875, 0.75, 0.625, 0.375, 0.875, 0.375, 0.8125, 0.375, 0.75, 0.625, 0.75, 0.75, 0.75, 0.6875, 0.75, 0.6875, 0.625, 0.75, 0.625, 0.75, 0.625, 0.6875, 0.625, 0.75, 0.5, 0.875, 0.5, 0.6875, 0.5, 0.6875, 0.625, 0.75, 0.625, 0.75, 0.6875, 0.6875, 0.6875, 0.6875, 0.6875, 0.6875, 0.625, 0.6875, 0.625, 0.6875, 0.6875, 0.75, 0.625, 0.75, 0.6875, 0.75, 0.6875, 0.75, 0.625, 0.75, 0.6875, 0.6875, 0.6875, 0.6875, 0.6875, 0.75, 0.6875, 0.375, 1.0, 0.375, 0.875, 0.375, 0.75, 0.625, 0.75, 0.625, 0.8125, 0.625, 0.875, 0.625, 1.0, 0.75, 0.125, 0.75, 0.1875, 0.7188, 0.1875, 0.7188, 0.125, 0.75, 0.5625, 0.75, 0.625, 0.7188, 0.625, 0.7188, 0.5625, 0.75, 0.0625, 0.75, 0.125, 0.7188, 0.125, 0.7188, 0.0625, 0.75, 0.5, 0.75, 0.5625, 0.7188, 0.5625, 0.7188, 0.5, 0.75, 0.9375, 0.7344, 1.0, 0.7188, 0.9375, 0.7344, 0.0, 0.75, 0.0625, 0.7188, 0.0625, 0.75, 0.4375, 0.75, 0.5, 0.7188, 0.5, 0.7188, 0.4375, 0.75, 0.875, 0.75, 0.9375, 0.7188, 0.9375, 0.7188, 0.875, 0.75, 0.375, 0.75, 0.4375, 0.7188, 0.4375, 0.7188, 0.375, 0.75, 0.8125, 0.75, 0.875, 0.7188, 0.875, 0.7188, 0.8125, 0.75, 0.3125, 0.75, 0.375, 0.7188, 0.375, 0.7188, 0.3125, 0.75, 0.75, 0.75, 0.8125, 0.7188, 0.8125, 0.7188, 0.75, 0.75, 0.25, 0.75, 0.3125, 0.7188, 0.3125, 0.7188, 0.25, 0.75, 0.6875, 0.75, 0.75, 0.7188, 0.75, 0.7188, 0.6875, 0.75, 0.1875, 0.75, 0.25, 0.7188, 0.25, 0.7188, 0.1875, 0.75, 0.625, 0.75, 0.6875, 0.7188, 0.6875, 0.7188, 0.625, 0.7188, 0.1875, 0.7188, 0.25, 0.6875, 0.25, 0.6875, 0.1875, 0.7188, 0.625, 0.7188, 0.6875, 0.6875, 0.6875, 0.6875, 0.625, 0.7188, 0.125, 0.7188, 0.1875, 0.6875, 0.1875, 0.6875, 0.125, 0.7188, 0.5625, 0.7188, 0.625, 0.6875, 0.625, 0.6875, 0.5625, 0.7188, 0.0625, 0.7188, 0.125, 0.6875, 0.125, 0.6875, 0.0625, 0.7188, 0.5, 0.7188, 0.5625, 0.6875, 0.5625, 0.6875, 0.5, 0.7188, 0.9375, 0.7031, 1.0, 0.6875, 0.9375, 0.7031, 0.0, 0.7188, 0.0625, 0.6875, 0.0625, 0.7188, 0.4375, 0.7188, 0.5, 0.6875, 0.5, 0.6875, 0.4375, 0.7188, 0.875, 0.7188, 0.9375, 0.6875, 0.9375, 0.6875, 0.875, 0.7188, 0.375, 0.7188, 0.4375, 0.6875, 0.4375, 0.6875, 0.375, 0.7188, 0.8125, 0.7188, 0.875, 0.6875, 0.875, 0.6875, 0.8125, 0.7188, 0.3125, 0.7188, 0.375, 0.6875, 0.375, 0.6875, 0.3125, 0.7188, 0.75, 0.7188, 0.8125, 0.6875, 0.8125, 0.6875, 0.75, 0.7188, 0.25, 0.7188, 0.3125, 0.6875, 0.3125, 0.6875, 0.25, 0.7188, 0.6875, 0.7188, 0.75, 0.6875, 0.75, 0.6875, 0.6875, 0.6875, 0.875, 0.6875, 0.9375, 0.6562, 0.9375, 0.6562, 0.875, 0.6875, 0.375, 0.6875, 0.4375, 0.6562, 0.4375, 0.6562, 0.375, 0.6875, 0.8125, 0.6875, 0.875, 0.6562, 0.875, 0.6562, 0.8125, 0.6875, 0.3125, 0.6875, 0.375, 0.6562, 0.375, 0.6562, 0.3125, 0.6875, 0.75, 0.6875, 0.8125, 0.6562, 0.8125, 0.6562, 0.75, 0.6875, 0.25, 0.6875, 0.3125, 0.6562, 0.3125, 0.6562, 0.25, 0.6875, 0.6875, 0.6875, 0.75, 0.6562, 0.75, 0.6562, 0.6875, 0.6875, 0.1875, 0.6875, 0.25, 0.6562, 0.25, 0.6562, 0.1875, 0.6875, 0.625, 0.6875, 0.6875, 0.6562, 0.6875, 0.6562, 0.625, 0.6875, 0.125, 0.6875, 0.1875, 0.6562, 0.1875, 0.6562, 0.125, 0.6875, 0.5625, 0.6875, 0.625, 0.6562, 0.625, 0.6562, 0.5625, 0.6875, 0.0625, 0.6875, 0.125, 0.6562, 0.125, 0.6562, 0.0625, 0.6875, 0.5, 0.6875, 0.5625, 0.6562, 0.5625, 0.6562, 0.5, 0.6875, 0.9375, 0.6719, 1.0, 0.6562, 0.9375, 0.6719, 0.0, 0.6875, 0.0625, 0.6562, 0.0625, 0.6875, 0.4375, 0.6875, 0.5, 0.6562, 0.5, 0.6562, 0.4375, 0.6562, 0.625, 0.6562, 0.6875, 0.625, 0.6875, 0.625, 0.625, 0.6562, 0.125, 0.6562, 0.1875, 0.625, 0.1875, 0.625, 0.125, 0.6562, 0.5625, 0.6562, 0.625, 0.625, 0.625, 0.625, 0.5625, 0.6562, 0.0625, 0.6562, 0.125, 0.625, 0.125, 0.625, 0.0625, 0.6562, 0.5, 0.6562, 0.5625, 0.625, 0.5625, 0.625, 0.5, 0.6562, 0.9375, 0.6406, 1.0, 0.625, 0.9375, 0.6406, 0.0, 0.6562, 0.0625, 0.625, 0.0625, 0.6562, 0.4375, 0.6562, 0.5, 0.625, 0.5, 0.625, 0.4375, 0.6562, 0.875, 0.6562, 0.9375, 0.625, 0.9375, 0.625, 0.875, 0.6562, 0.375, 0.6562, 0.4375, 0.625, 0.4375, 0.625, 0.375, 0.6562, 0.8125, 0.6562, 0.875, 0.625, 0.875, 0.625, 0.8125, 0.6562, 0.3125, 0.6562, 0.375, 0.625, 0.375, 0.625, 0.3125, 0.6562, 0.75, 0.6562, 0.8125, 0.625, 0.8125, 0.625, 0.75, 0.6562, 0.25, 0.6562, 0.3125, 0.625, 0.3125, 0.625, 0.25, 0.6562, 0.6875, 0.6562, 0.75, 0.625, 0.75, 0.625, 0.6875, 0.6562, 0.1875, 0.6562, 0.25, 0.625, 0.25, 0.625, 0.1875, 0.625, 0.375, 0.625, 0.4375, 0.5938, 0.4375, 0.5938, 0.375, 0.625, 0.8125, 0.625, 0.875, 0.5938, 0.875, 0.5938, 0.8125, 0.625, 0.3125, 0.625, 0.375, 0.5938, 0.375, 0.5938, 0.3125, 0.625, 0.75, 0.625, 0.8125, 0.5938, 0.8125, 0.5938, 0.75, 0.625, 0.25, 0.625, 0.3125, 0.5938, 0.3125, 0.5938, 0.25, 0.625, 0.6875, 0.625, 0.75, 0.5938, 0.75, 0.5938, 0.6875, 0.625, 0.1875, 0.625, 0.25, 0.5938, 0.25, 0.5938, 0.1875, 0.625, 0.625, 0.625, 0.6875, 0.5938, 0.6875, 0.5938, 0.625, 0.625, 0.125, 0.625, 0.1875, 0.5938, 0.1875, 0.5938, 0.125, 0.625, 0.5625, 0.625, 0.625, 0.5938, 0.625, 0.5938, 0.5625, 0.625, 0.0625, 0.625, 0.125, 0.5938, 0.125, 0.5938, 0.0625, 0.625, 0.5, 0.625, 0.5625, 0.5938, 0.5625, 0.5938, 0.5, 0.625, 0.9375, 0.6094, 1.0, 0.5938, 0.9375, 0.6094, 0.0, 0.625, 0.0625, 0.5938, 0.0625, 0.625, 0.4375, 0.625, 0.5, 0.5938, 0.5, 0.5938, 0.4375, 0.625, 0.875, 0.625, 0.9375, 0.5938, 0.9375, 0.5938, 0.875, 0.5938, 0.125, 0.5938, 0.1875, 0.5625, 0.1875, 0.5625, 0.125, 0.5938, 0.5625, 0.5938, 0.625, 0.5625, 0.625, 0.5625, 0.5625, 0.5938, 0.0625, 0.5938, 0.125, 0.5625, 0.125, 0.5625, 0.0625, 0.5938, 0.5, 0.5938, 0.5625, 0.5625, 0.5625, 0.5625, 0.5, 0.5938, 0.9375, 0.5781, 1.0, 0.5625, 0.9375, 0.5781, 0.0, 0.5938, 0.0625, 0.5625, 0.0625, 0.5938, 0.4375, 0.5938, 0.5, 0.5625, 0.5, 0.5625, 0.4375, 0.5938, 0.875, 0.5938, 0.9375, 0.5625, 0.9375, 0.5625, 0.875, 0.5938, 0.375, 0.5938, 0.4375, 0.5625, 0.4375, 0.5625, 0.375, 0.5938, 0.8125, 0.5938, 0.875, 0.5625, 0.875, 0.5625, 0.8125, 0.5938, 0.3125, 0.5938, 0.375, 0.5625, 0.375, 0.5625, 0.3125, 0.5938, 0.75, 0.5938, 0.8125, 0.5625, 0.8125, 0.5625, 0.75, 0.5938, 0.25, 0.5938, 0.3125, 0.5625, 0.3125, 0.5625, 0.25, 0.5938, 0.6875, 0.5938, 0.75, 0.5625, 0.75, 0.5625, 0.6875, 0.5938, 0.1875, 0.5938, 0.25, 0.5625, 0.25, 0.5625, 0.1875, 0.5938, 0.625, 0.5938, 0.6875, 0.5625, 0.6875, 0.5625, 0.625, 0.5625, 0.8125, 0.5625, 0.875, 0.5312, 0.875, 0.5312, 0.8125, 0.5625, 0.3125, 0.5625, 0.375, 0.5312, 0.375, 0.5312, 0.3125, 0.5625, 0.75, 0.5625, 0.8125, 0.5312, 0.8125, 0.5312, 0.75, 0.5625, 0.25, 0.5625, 0.3125, 0.5312, 0.3125, 0.5312, 0.25, 0.5625, 0.6875, 0.5625, 0.75, 0.5312, 0.75, 0.5312, 0.6875, 0.5625, 0.1875, 0.5625, 0.25, 0.5312, 0.25, 0.5312, 0.1875, 0.5625, 0.625, 0.5625, 0.6875, 0.5312, 0.6875, 0.5312, 0.625, 0.5625, 0.125, 0.5625, 0.1875, 0.5312, 0.1875, 0.5312, 0.125, 0.5625, 0.5625, 0.5625, 0.625, 0.5312, 0.625, 0.5312, 0.5625, 0.5625, 0.0625, 0.5625, 0.125, 0.5312, 0.125, 0.5312, 0.0625, 0.5625, 0.5, 0.5625, 0.5625, 0.5312, 0.5625, 0.5312, 0.5, 0.5625, 0.9375, 0.5469, 1.0, 0.5312, 0.9375, 0.5469, 0.0, 0.5625, 0.0625, 0.5312, 0.0625, 0.5625, 0.4375, 0.5625, 0.5, 0.5312, 0.5, 0.5312, 0.4375, 0.5625, 0.875, 0.5625, 0.9375, 0.5312, 0.9375, 0.5312, 0.875, 0.5625, 0.375, 0.5625, 0.4375, 0.5312, 0.4375, 0.5312, 0.375, 0.5312, 0.5625, 0.5312, 0.625, 0.5, 0.625, 0.5, 0.5625, 0.5312, 0.0625, 0.5312, 0.125, 0.5, 0.125, 0.5, 0.0625, 0.5312, 0.5, 0.5312, 0.5625, 0.5, 0.5625, 0.5, 0.5, 0.5312, 0.9375, 0.5156, 1.0, 0.5, 0.9375, 0.5156, 0.0, 0.5312, 0.0625, 0.5, 0.0625, 0.5312, 0.4375, 0.5312, 0.5, 0.5, 0.5, 0.5, 0.4375, 0.5312, 0.875, 0.5312, 0.9375, 0.5, 0.9375, 0.5, 0.875, 0.5312, 0.375, 0.5312, 0.4375, 0.5, 0.4375, 0.5, 0.375, 0.5312, 0.8125, 0.5312, 0.875, 0.5, 0.875, 0.5, 0.8125, 0.5312, 0.3125, 0.5312, 0.375, 0.5, 0.375, 0.5, 0.3125, 0.5312, 0.75, 0.5312, 0.8125, 0.5, 0.8125, 0.5, 0.75, 0.5312, 0.25, 0.5312, 0.3125, 0.5, 0.3125, 0.5, 0.25, 0.5312, 0.6875, 0.5312, 0.75, 0.5, 0.75, 0.5, 0.6875, 0.5312, 0.1875, 0.5312, 0.25, 0.5, 0.25, 0.5, 0.1875, 0.5312, 0.625, 0.5312, 0.6875, 0.5, 0.6875, 0.5, 0.625, 0.5312, 0.125, 0.5312, 0.1875, 0.5, 0.1875, 0.5, 0.125, 0.5, 0.3125, 0.5, 0.375, 0.4688, 0.375, 0.4688, 0.3125, 0.5, 0.75, 0.5, 0.8125, 0.4688, 0.8125, 0.4687, 0.75, 0.5, 0.25, 0.5, 0.3125, 0.4688, 0.3125, 0.4687, 0.25, 0.5, 0.6875, 0.5, 0.75, 0.4687, 0.75, 0.4688, 0.6875, 0.5, 0.1875, 0.5, 0.25, 0.4687, 0.25, 0.4688, 0.1875, 0.5, 0.625, 0.5, 0.6875, 0.4688, 0.6875, 0.4688, 0.625, 0.5, 0.125, 0.5, 0.1875, 0.4688, 0.1875, 0.4688, 0.125, 0.5, 0.5625, 0.5, 0.625, 0.4688, 0.625, 0.4688, 0.5625, 0.5, 0.0625, 0.5, 0.125, 0.4688, 0.125, 0.4687, 0.0625, 0.5, 0.5, 0.5, 0.5625, 0.4688, 0.5625, 0.4687, 0.5, 0.5, 0.9375, 0.4844, 1.0, 0.4687, 0.9375, 0.4844, 0.0, 0.5, 0.0625, 0.4687, 0.0625, 0.5, 0.4375, 0.5, 0.5, 0.4687, 0.5, 0.4688, 0.4375, 0.5, 0.875, 0.5, 0.9375, 0.4687, 0.9375, 0.4688, 0.875, 0.5, 0.375, 0.5, 0.4375, 0.4688, 0.4375, 0.4688, 0.375, 0.5, 0.8125, 0.5, 0.875, 0.4688, 0.875, 0.4688, 0.8125, 0.4687, 0.0625, 0.4688, 0.125, 0.4375, 0.125, 0.4375, 0.0625, 0.4687, 0.5, 0.4688, 0.5625, 0.4375, 0.5625, 0.4375, 0.5, 0.4687, 0.9375, 0.4531, 1.0, 0.4375, 0.9375, 0.4531, 0.0, 0.4687, 0.0625, 0.4375, 0.0625, 0.4688, 0.4375, 0.4687, 0.5, 0.4375, 0.5, 0.4375, 0.4375, 0.4688, 0.875, 0.4687, 0.9375, 0.4375, 0.9375, 0.4375, 0.875, 0.4688, 0.375, 0.4688, 0.4375, 0.4375, 0.4375, 0.4375, 0.375, 0.4688, 0.8125, 0.4688, 0.875, 0.4375, 0.875, 0.4375, 0.8125, 0.4688, 0.3125, 0.4688, 0.375, 0.4375, 0.375, 0.4375, 0.3125, 0.4687, 0.75, 0.4688, 0.8125, 0.4375, 0.8125, 0.4375, 0.75, 0.4687, 0.25, 0.4688, 0.3125, 0.4375, 0.3125, 0.4375, 0.25, 0.4688, 0.6875, 0.4687, 0.75, 0.4375, 0.75, 0.4375, 0.6875, 0.4688, 0.1875, 0.4687, 0.25, 0.4375, 0.25, 0.4375, 0.1875, 0.4688, 0.625, 0.4688, 0.6875, 0.4375, 0.6875, 0.4375, 0.625, 0.4688, 0.125, 0.4688, 0.1875, 0.4375, 0.1875, 0.4375, 0.125, 0.4688, 0.5625, 0.4688, 0.625, 0.4375, 0.625, 0.4375, 0.5625, 0.4375, 0.25, 0.4375, 0.3125, 0.4062, 0.3125, 0.4062, 0.25, 0.4375, 0.6875, 0.4375, 0.75, 0.4062, 0.75, 0.4062, 0.6875, 0.4375, 0.1875, 0.4375, 0.25, 0.4062, 0.25, 0.4062, 0.1875, 0.4375, 0.625, 0.4375, 0.6875, 0.4062, 0.6875, 0.4062, 0.625, 0.4375, 0.125, 0.4375, 0.1875, 0.4062, 0.1875, 0.4062, 0.125, 0.4375, 0.5625, 0.4375, 0.625, 0.4062, 0.625, 0.4062, 0.5625, 0.4375, 0.0625, 0.4375, 0.125, 0.4062, 0.125, 0.4062, 0.0625, 0.4375, 0.5, 0.4375, 0.5625, 0.4062, 0.5625, 0.4062, 0.5, 0.4375, 0.9375, 0.4219, 1.0, 0.4062, 0.9375, 0.4219, 0.0, 0.4375, 0.0625, 0.4062, 0.0625, 0.4375, 0.4375, 0.4375, 0.5, 0.4062, 0.5, 0.4062, 0.4375, 0.4375, 0.875, 0.4375, 0.9375, 0.4062, 0.9375, 0.4062, 0.875, 0.4375, 0.375, 0.4375, 0.4375, 0.4062, 0.4375, 0.4062, 0.375, 0.4375, 0.8125, 0.4375, 0.875, 0.4062, 0.875, 0.4062, 0.8125, 0.4375, 0.3125, 0.4375, 0.375, 0.4062, 0.375, 0.4062, 0.3125, 0.4375, 0.75, 0.4375, 0.8125, 0.4062, 0.8125, 0.4062, 0.75, 0.4062, 0.9375, 0.3906, 1.0, 0.375, 0.9375, 0.3906, 0.0, 0.4062, 0.0625, 0.375, 0.0625, 0.4062, 0.4375, 0.4062, 0.5, 0.375, 0.5, 0.375, 0.4375, 0.4062, 0.875, 0.4062, 0.9375, 0.375, 0.9375, 0.375, 0.875, 0.4062, 0.375, 0.4062, 0.4375, 0.375, 0.4375, 0.375, 0.375, 0.4062, 0.8125, 0.4062, 0.875, 0.375, 0.875, 0.375, 0.8125, 0.4062, 0.3125, 0.4062, 0.375, 0.375, 0.375, 0.375, 0.3125, 0.4062, 0.75, 0.4062, 0.8125, 0.375, 0.8125, 0.375, 0.75, 0.4062, 0.25, 0.4062, 0.3125, 0.375, 0.3125, 0.375, 0.25, 0.4062, 0.6875, 0.4062, 0.75, 0.375, 0.75, 0.375, 0.6875, 0.4062, 0.1875, 0.4062, 0.25, 0.375, 0.25, 0.375, 0.1875, 0.4062, 0.625, 0.4062, 0.6875, 0.375, 0.6875, 0.375, 0.625, 0.4062, 0.125, 0.4062, 0.1875, 0.375, 0.1875, 0.375, 0.125, 0.4062, 0.5625, 0.4062, 0.625, 0.375, 0.625, 0.375, 0.5625, 0.4062, 0.0625, 0.4062, 0.125, 0.375, 0.125, 0.375, 0.0625, 0.4062, 0.5, 0.4062, 0.5625, 0.375, 0.5625, 0.375, 0.5, 0.375, 0.6875, 0.375, 0.75, 0.3438, 0.75, 0.3438, 0.6875, 0.375, 0.1875, 0.375, 0.25, 0.3438, 0.25, 0.3438, 0.1875, 0.375, 0.625, 0.375, 0.6875, 0.3438, 0.6875, 0.3438, 0.625, 0.375, 0.125, 0.375, 0.1875, 0.3438, 0.1875, 0.3438, 0.125, 0.375, 0.5625, 0.375, 0.625, 0.3438, 0.625, 0.3438, 0.5625, 0.375, 0.0625, 0.375, 0.125, 0.3438, 0.125, 0.3437, 0.0625, 0.375, 0.5, 0.375, 0.5625, 0.3438, 0.5625, 0.3437, 0.5, 0.375, 0.9375, 0.3594, 1.0, 0.3437, 0.9375, 0.3594, 0.0, 0.375, 0.0625, 0.3437, 0.0625, 0.375, 0.4375, 0.375, 0.5, 0.3437, 0.5, 0.3438, 0.4375, 0.375, 0.875, 0.375, 0.9375, 0.3437, 0.9375, 0.3438, 0.875, 0.375, 0.375, 0.375, 0.4375, 0.3438, 0.4375, 0.3438, 0.375, 0.375, 0.8125, 0.375, 0.875, 0.3438, 0.875, 0.3438, 0.8125, 0.375, 0.3125, 0.375, 0.375, 0.3438, 0.375, 0.3438, 0.3125, 0.375, 0.75, 0.375, 0.8125, 0.3438, 0.8125, 0.3438, 0.75, 0.375, 0.25, 0.375, 0.3125, 0.3438, 0.3125, 0.3438, 0.25, 0.3438, 0.4375, 0.3437, 0.5, 0.3125, 0.5, 0.3125, 0.4375, 0.3438, 0.875, 0.3437, 0.9375, 0.3125, 0.9375, 0.3125, 0.875, 0.3438, 0.375, 0.3438, 0.4375, 0.3125, 0.4375, 0.3125, 0.375, 0.3438, 0.8125, 0.3438, 0.875, 0.3125, 0.875, 0.3125, 0.8125, 0.3438, 0.3125, 0.3438, 0.375, 0.3125, 0.375, 0.3125, 0.3125, 0.3438, 0.75, 0.3438, 0.8125, 0.3125, 0.8125, 0.3125, 0.75, 0.3438, 0.25, 0.3438, 0.3125, 0.3125, 0.3125, 0.3125, 0.25, 0.3438, 0.6875, 0.3438, 0.75, 0.3125, 0.75, 0.3125, 0.6875, 0.3438, 0.1875, 0.3438, 0.25, 0.3125, 0.25, 0.3125, 0.1875, 0.3438, 0.625, 0.3438, 0.6875, 0.3125, 0.6875, 0.3125, 0.625, 0.3438, 0.125, 0.3438, 0.1875, 0.3125, 0.1875, 0.3125, 0.125, 0.3438, 0.5625, 0.3438, 0.625, 0.3125, 0.625, 0.3125, 0.5625, 0.3437, 0.0625, 0.3438, 0.125, 0.3125, 0.125, 0.3125, 0.0625, 0.3437, 0.5, 0.3438, 0.5625, 0.3125, 0.5625, 0.3125, 0.5, 0.3437, 0.9375, 0.3281, 1.0, 0.3125, 0.9375, 0.3281, 0.0, 0.3437, 0.0625, 0.3125, 0.0625, 0.3125, 0.1875, 0.3125, 0.25, 0.2812, 0.25, 0.2812, 0.1875, 0.3125, 0.625, 0.3125, 0.6875, 0.2812, 0.6875, 0.2812, 0.625, 0.3125, 0.125, 0.3125, 0.1875, 0.2812, 0.1875, 0.2812, 0.125, 0.3125, 0.5625, 0.3125, 0.625, 0.2812, 0.625, 0.2812, 0.5625, 0.3125, 0.0625, 0.3125, 0.125, 0.2812, 0.125, 0.2812, 0.0625, 0.3125, 0.5, 0.3125, 0.5625, 0.2812, 0.5625, 0.2812, 0.5, 0.3125, 0.9375, 0.2969, 1.0, 0.2812, 0.9375, 0.2969, 0.0, 0.3125, 0.0625, 0.2812, 0.0625, 0.3125, 0.4375, 0.3125, 0.5, 0.2812, 0.5, 0.2812, 0.4375, 0.3125, 0.875, 0.3125, 0.9375, 0.2812, 0.9375, 0.2812, 0.875, 0.3125, 0.375, 0.3125, 0.4375, 0.2812, 0.4375, 0.2812, 0.375, 0.3125, 0.8125, 0.3125, 0.875, 0.2812, 0.875, 0.2812, 0.8125, 0.3125, 0.3125, 0.3125, 0.375, 0.2812, 0.375, 0.2812, 0.3125, 0.3125, 0.75, 0.3125, 0.8125, 0.2812, 0.8125, 0.2812, 0.75, 0.3125, 0.25, 0.3125, 0.3125, 0.2812, 0.3125, 0.2812, 0.25, 0.3125, 0.6875, 0.3125, 0.75, 0.2812, 0.75, 0.2812, 0.6875, 0.2812, 0.875, 0.2812, 0.9375, 0.25, 0.9375, 0.25, 0.875, 0.2812, 0.375, 0.2812, 0.4375, 0.25, 0.4375, 0.25, 0.375, 0.2812, 0.8125, 0.2812, 0.875, 0.25, 0.875, 0.25, 0.8125, 0.2812, 0.3125, 0.2812, 0.375, 0.25, 0.375, 0.25, 0.3125, 0.2812, 0.75, 0.2812, 0.8125, 0.25, 0.8125, 0.25, 0.75, 0.2812, 0.25, 0.2812, 0.3125, 0.25, 0.3125, 0.25, 0.25, 0.2812, 0.6875, 0.2812, 0.75, 0.25, 0.75, 0.25, 0.6875, 0.2812, 0.1875, 0.2812, 0.25, 0.25, 0.25, 0.25, 0.1875, 0.2812, 0.625, 0.2812, 0.6875, 0.25, 0.6875, 0.25, 0.625, 0.2812, 0.125, 0.2812, 0.1875, 0.25, 0.1875, 0.25, 0.125, 0.2812, 0.5625, 0.2812, 0.625, 0.25, 0.625, 0.25, 0.5625, 0.2812, 0.0625, 0.2812, 0.125, 0.25, 0.125, 0.25, 0.0625, 0.2812, 0.5, 0.2812, 0.5625, 0.25, 0.5625, 0.25, 0.5, 0.2812, 0.9375, 0.2656, 1.0, 0.25, 0.9375, 0.2656, 0.0, 0.2812, 0.0625, 0.25, 0.0625, 0.2812, 0.4375, 0.2812, 0.5, 0.25, 0.5, 0.25, 0.4375, 0.25, 0.625, 0.25, 0.6875, 0.2188, 0.6875, 0.2188, 0.625, 0.25, 0.125, 0.25, 0.1875, 0.2188, 0.1875, 0.2188, 0.125, 0.25, 0.5625, 0.25, 0.625, 0.2188, 0.625, 0.2188, 0.5625, 0.25, 0.0625, 0.25, 0.125, 0.2188, 0.125, 0.2187, 0.0625, 0.25, 0.5, 0.25, 0.5625, 0.2188, 0.5625, 0.2187, 0.5, 0.25, 0.9375, 0.2344, 1.0, 0.2187, 0.9375, 0.2344, 0.0, 0.25, 0.0625, 0.2187, 0.0625, 0.25, 0.4375, 0.25, 0.5, 0.2187, 0.5, 0.2188, 0.4375, 0.25, 0.875, 0.25, 0.9375, 0.2187, 0.9375, 0.2188, 0.875, 0.25, 0.375, 0.25, 0.4375, 0.2188, 0.4375, 0.2188, 0.375, 0.25, 0.8125, 0.25, 0.875, 0.2188, 0.875, 0.2188, 0.8125, 0.25, 0.3125, 0.25, 0.375, 0.2188, 0.375, 0.2188, 0.3125, 0.25, 0.75, 0.25, 0.8125, 0.2188, 0.8125, 0.2188, 0.75, 0.25, 0.25, 0.25, 0.3125, 0.2188, 0.3125, 0.2188, 0.25, 0.25, 0.6875, 0.25, 0.75, 0.2188, 0.75, 0.2188, 0.6875, 0.25, 0.1875, 0.25, 0.25, 0.2188, 0.25, 0.2188, 0.1875, 0.2188, 0.375, 0.2188, 0.4375, 0.1875, 0.4375, 0.1875, 0.375, 0.2188, 0.8125, 0.2188, 0.875, 0.1875, 0.875, 0.1875, 0.8125, 0.2188, 0.3125, 0.2188, 0.375, 0.1875, 0.375, 0.1875, 0.3125, 0.2188, 0.75, 0.2188, 0.8125, 0.1875, 0.8125, 0.1875, 0.75, 0.2188, 0.25, 0.2188, 0.3125, 0.1875, 0.3125, 0.1875, 0.25, 0.2188, 0.6875, 0.2188, 0.75, 0.1875, 0.75, 0.1875, 0.6875, 0.2188, 0.1875, 0.2188, 0.25, 0.1875, 0.25, 0.1875, 0.1875, 0.2188, 0.625, 0.2188, 0.6875, 0.1875, 0.6875, 0.1875, 0.625, 0.2188, 0.125, 0.2188, 0.1875, 0.1875, 0.1875, 0.1875, 0.125, 0.2188, 0.5625, 0.2188, 0.625, 0.1875, 0.625, 0.1875, 0.5625, 0.2187, 0.0625, 0.2188, 0.125, 0.1875, 0.125, 0.1875, 0.0625, 0.2187, 0.5, 0.2188, 0.5625, 0.1875, 0.5625, 0.1875, 0.5, 0.2187, 0.9375, 0.2031, 1.0, 0.1875, 0.9375, 0.2031, 0.0, 0.2187, 0.0625, 0.1875, 0.0625, 0.2188, 0.4375, 0.2187, 0.5, 0.1875, 0.5, 0.1875, 0.4375, 0.2188, 0.875, 0.2187, 0.9375, 0.1875, 0.9375, 0.1875, 0.875, 0.1875, 0.125, 0.1875, 0.1875, 0.1562, 0.1875, 0.1562, 0.125, 0.1875, 0.5625, 0.1875, 0.625, 0.1562, 0.625, 0.1562, 0.5625, 0.1875, 0.0625, 0.1875, 0.125, 0.1562, 0.125, 0.1562, 0.0625, 0.1875, 0.5, 0.1875, 0.5625, 0.1562, 0.5625, 0.1562, 0.5, 0.1875, 0.9375, 0.1719, 1.0, 0.1562, 0.9375, 0.1719, 0.0, 0.1875, 0.0625, 0.1562, 0.0625, 0.1875, 0.4375, 0.1875, 0.5, 0.1562, 0.5, 0.1562, 0.4375, 0.1875, 0.875, 0.1875, 0.9375, 0.1562, 0.9375, 0.1562, 0.875, 0.1875, 0.375, 0.1875, 0.4375, 0.1562, 0.4375, 0.1562, 0.375, 0.1875, 0.8125, 0.1875, 0.875, 0.1562, 0.875, 0.1562, 0.8125, 0.1875, 0.3125, 0.1875, 0.375, 0.1562, 0.375, 0.1562, 0.3125, 0.1875, 0.75, 0.1875, 0.8125, 0.1562, 0.8125, 0.1562, 0.75, 0.1875, 0.25, 0.1875, 0.3125, 0.1562, 0.3125, 0.1562, 0.25, 0.1875, 0.6875, 0.1875, 0.75, 0.1562, 0.75, 0.1562, 0.6875, 0.1875, 0.1875, 0.1875, 0.25, 0.1562, 0.25, 0.1562, 0.1875, 0.1875, 0.625, 0.1875, 0.6875, 0.1562, 0.6875, 0.1562, 0.625, 0.1562, 0.3125, 0.1562, 0.375, 0.125, 0.375, 0.125, 0.3125, 0.1562, 0.75, 0.1562, 0.8125, 0.125, 0.8125, 0.125, 0.75, 0.1562, 0.25, 0.1562, 0.3125, 0.125, 0.3125, 0.125, 0.25, 0.1562, 0.6875, 0.1562, 0.75, 0.125, 0.75, 0.125, 0.6875, 0.1562, 0.1875, 0.1562, 0.25, 0.125, 0.25, 0.125, 0.1875, 0.1562, 0.625, 0.1562, 0.6875, 0.125, 0.6875, 0.125, 0.625, 0.1562, 0.125, 0.1562, 0.1875, 0.125, 0.1875, 0.125, 0.125, 0.1562, 0.5625, 0.1562, 0.625, 0.125, 0.625, 0.125, 0.5625, 0.1562, 0.0625, 0.1562, 0.125, 0.125, 0.125, 0.125, 0.0625, 0.1562, 0.5, 0.1562, 0.5625, 0.125, 0.5625, 0.125, 0.5, 0.1562, 0.9375, 0.1406, 1.0, 0.125, 0.9375, 0.1406, 0.0, 0.1562, 0.0625, 0.125, 0.0625, 0.1562, 0.4375, 0.1562, 0.5, 0.125, 0.5, 0.125, 0.4375, 0.1562, 0.875, 0.1562, 0.9375, 0.125, 0.9375, 0.125, 0.875, 0.1562, 0.375, 0.1562, 0.4375, 0.125, 0.4375, 0.125, 0.375, 0.1562, 0.8125, 0.1562, 0.875, 0.125, 0.875, 0.125, 0.8125, 0.125, 0.0625, 0.125, 0.125, 0.09375, 0.125, 0.09375, 0.0625, 0.125, 0.5, 0.125, 0.5625, 0.09375, 0.5625, 0.09375, 0.5, 0.125, 0.9375, 0.1094, 1.0, 0.09375, 0.9375, 0.1094, 0.0, 0.125, 0.0625, 0.09375, 0.0625, 0.125, 0.4375, 0.125, 0.5, 0.09375, 0.5, 0.09375, 0.4375, 0.125, 0.875, 0.125, 0.9375, 0.09375, 0.9375, 0.09375, 0.875, 0.125, 0.375, 0.125, 0.4375, 0.09375, 0.4375, 0.09375, 0.375, 0.125, 0.8125, 0.125, 0.875, 0.09375, 0.875, 0.09375, 0.8125, 0.125, 0.3125, 0.125, 0.375, 0.09375, 0.375, 0.09375, 0.3125, 0.125, 0.75, 0.125, 0.8125, 0.09375, 0.8125, 0.09375, 0.75, 0.125, 0.25, 0.125, 0.3125, 0.09375, 0.3125, 0.09375, 0.25, 0.125, 0.6875, 0.125, 0.75, 0.09375, 0.75, 0.09375, 0.6875, 0.125, 0.1875, 0.125, 0.25, 0.09375, 0.25, 0.09375, 0.1875, 0.125, 0.625, 0.125, 0.6875, 0.09375, 0.6875, 0.09375, 0.625, 0.125, 0.125, 0.125, 0.1875, 0.09375, 0.1875, 0.09375, 0.125, 0.125, 0.5625, 0.125, 0.625, 0.09375, 0.625, 0.09375, 0.5625, 0.09375, 0.75, 0.09375, 0.8125, 0.0625, 0.8125, 0.0625, 0.75, 0.09375, 0.25, 0.09375, 0.3125, 0.0625, 0.3125, 0.0625, 0.25, 0.09375, 0.6875, 0.09375, 0.75, 0.0625, 0.75, 0.0625, 0.6875, 0.09375, 0.1875, 0.09375, 0.25, 0.0625, 0.25, 0.0625, 0.1875, 0.09375, 0.625, 0.09375, 0.6875, 0.0625, 0.6875, 0.0625, 0.625, 0.09375, 0.125, 0.09375, 0.1875, 0.0625, 0.1875, 0.0625, 0.125, 0.09375, 0.5625, 0.09375, 0.625, 0.0625, 0.625, 0.0625, 0.5625, 0.09375, 0.0625, 0.09375, 0.125, 0.0625, 0.125, 0.0625, 0.0625, 0.09375, 0.5, 0.09375, 0.5625, 0.0625, 0.5625, 0.0625, 0.5, 0.09375, 0.9375, 0.07812, 1.0, 0.0625, 0.9375, 0.07812, 0.0, 0.09375, 0.0625, 0.0625, 0.0625, 0.09375, 0.4375, 0.09375, 0.5, 0.0625, 0.5, 0.0625, 0.4375, 0.09375, 0.875, 0.09375, 0.9375, 0.0625, 0.9375, 0.0625, 0.875, 0.09375, 0.375, 0.09375, 0.4375, 0.0625, 0.4375, 0.0625, 0.375, 0.09375, 0.8125, 0.09375, 0.875, 0.0625, 0.875, 0.0625, 0.8125, 0.09375, 0.3125, 0.09375, 0.375, 0.0625, 0.375, 0.0625, 0.3125, 0.0625, 0.5, 0.0625, 0.5625, 0.03125, 0.5625, 0.03125, 0.5, 0.0625, 0.9375, 0.04687, 1.0, 0.03125, 0.9375, 0.04687, 0.0, 0.0625, 0.0625, 0.03125, 0.0625, 0.0625, 0.4375, 0.0625, 0.5, 0.03125, 0.5, 0.03125, 0.4375, 0.0625, 0.875, 0.0625, 0.9375, 0.03125, 0.9375, 0.03125, 0.875, 0.0625, 0.375, 0.0625, 0.4375, 0.03125, 0.4375, 0.03125, 0.375, 0.0625, 0.8125, 0.0625, 0.875, 0.03125, 0.875, 0.03125, 0.8125, 0.0625, 0.3125, 0.0625, 0.375, 0.03125, 0.375, 0.03125, 0.3125, 0.0625, 0.75, 0.0625, 0.8125, 0.03125, 0.8125, 0.03125, 0.75, 0.0625, 0.25, 0.0625, 0.3125, 0.03125, 0.3125, 0.03125, 0.25, 0.0625, 0.6875, 0.0625, 0.75, 0.03125, 0.75, 0.03125, 0.6875, 0.0625, 0.1875, 0.0625, 0.25, 0.03125, 0.25, 0.03125, 0.1875, 0.0625, 0.625, 0.0625, 0.6875, 0.03125, 0.6875, 0.03125, 0.625, 0.0625, 0.125, 0.0625, 0.1875, 0.03125, 0.1875, 0.03125, 0.125, 0.0625, 0.5625, 0.0625, 0.625, 0.03125, 0.625, 0.03125, 0.5625, 0.0625, 0.0625, 0.0625, 0.125, 0.03125, 0.125, 0.03125, 0.0625, 0.03125, 0.25, 0.03125, 0.3125, 0.0, 0.3125, 0.0, 0.25, 0.03125, 0.6875, 0.03125, 0.75, 0.0, 0.75, 0.0, 0.6875, 0.03125, 0.1875, 0.03125, 0.25, 0.0, 0.25, 0.0, 0.1875, 0.03125, 0.625, 0.03125, 0.6875, 0.0, 0.6875, 0.0, 0.625, 0.03125, 0.125, 0.03125, 0.1875, 0.0, 0.1875, 0.0, 0.125, 0.03125, 0.5625, 0.03125, 0.625, 0.0, 0.625, 0.0, 0.5625, 0.03125, 0.0625, 0.03125, 0.125, 0.0, 0.125, 0.0, 0.0625, 0.03125, 0.5, 0.03125, 0.5625, 0.0, 0.5625, 0.0, 0.5, 0.03125, 0.9375, 0.01562, 1.0, 0.0, 0.9375, 0.01562, 0.0, 0.03125, 0.0625, 0.0, 0.0625, 0.03125, 0.4375, 0.03125, 0.5, 0.0, 0.5, 0.0, 0.4375, 0.03125, 0.875, 0.03125, 0.9375, 0.0, 0.9375, 0.0, 0.875, 0.03125, 0.375, 0.03125, 0.4375, 0.0, 0.4375, 0.0, 0.375, 0.03125, 0.8125, 0.03125, 0.875, 0.0, 0.875, 0.0, 0.8125, 0.03125, 0.3125, 0.03125, 0.375, 0.0, 0.375, 0.0, 0.3125, 0.03125, 0.75, 0.03125, 0.8125, 0.0, 0.8125, 0.0, 0.75, 1.0, 0.9375, 0.9844, 1.0, 0.9687, 0.9375, 0.9844, 0.0, 1.0, 0.0625, 0.9687, 0.0625, 1.0, 0.4375, 1.0, 0.5, 0.9687, 0.5, 0.9687, 0.4375, 1.0, 0.875, 1.0, 0.9375, 0.9687, 0.9375, 0.9688, 0.875, 1.0, 0.375, 1.0, 0.4375, 0.9687, 0.4375, 0.9687, 0.375, 1.0, 0.8125, 1.0, 0.875, 0.9688, 0.875, 0.9687, 0.8125, 1.0, 0.3125, 1.0, 0.375, 0.9687, 0.375, 0.9687, 0.3125, 1.0, 0.75, 1.0, 0.8125, 0.9687, 0.8125, 0.9687, 0.75, 1.0, 0.25, 1.0, 0.3125, 0.9687, 0.3125, 0.9687, 0.25, 1.0, 0.6875, 1.0, 0.75, 0.9687, 0.75, 0.9687, 0.6875, 1.0, 0.1875, 1.0, 0.25, 0.9687, 0.25, 0.9687, 0.1875, 1.0, 0.625, 1.0, 0.6875, 0.9687, 0.6875, 0.9687, 0.625, 1.0, 0.125, 1.0, 0.1875, 0.9687, 0.1875, 0.9688, 0.125, 1.0, 0.5625, 1.0, 0.625, 0.9687, 0.625, 0.9687, 0.5625, 1.0, 0.0625, 1.0, 0.125, 0.9688, 0.125, 0.9687, 0.0625, 1.0, 0.5, 1.0, 0.5625, 0.9687, 0.5625, 0.9687, 0.5, 0.9687, 0.6875, 0.9687, 0.75, 0.9375, 0.75, 0.9375, 0.6875, 0.9687, 0.1875, 0.9687, 0.25, 0.9375, 0.25, 0.9375, 0.1875, 0.9687, 0.625, 0.9687, 0.6875, 0.9375, 0.6875, 0.9375, 0.625, 0.9688, 0.125, 0.9687, 0.1875, 0.9375, 0.1875, 0.9375, 0.125, 0.9687, 0.5625, 0.9687, 0.625, 0.9375, 0.625, 0.9375, 0.5625, 0.9687, 0.0625, 0.9688, 0.125, 0.9375, 0.125, 0.9375, 0.0625, 0.9687, 0.5, 0.9687, 0.5625, 0.9375, 0.5625, 0.9375, 0.5, 0.9687, 0.9375, 0.9531, 1.0, 0.9375, 0.9375, 0.9531, 0.0, 0.9687, 0.0625, 0.9375, 0.0625, 0.9687, 0.4375, 0.9687, 0.5, 0.9375, 0.5, 0.9375, 0.4375, 0.9688, 0.875, 0.9687, 0.9375, 0.9375, 0.9375, 0.9375, 0.875, 0.9687, 0.375, 0.9687, 0.4375, 0.9375, 0.4375, 0.9375, 0.375, 0.9687, 0.8125, 0.9688, 0.875, 0.9375, 0.875, 0.9375, 0.8125, 0.9687, 0.3125, 0.9687, 0.375, 0.9375, 0.375, 0.9375, 0.3125, 0.9687, 0.75, 0.9687, 0.8125, 0.9375, 0.8125, 0.9375, 0.75, 0.9687, 0.25, 0.9687, 0.3125, 0.9375, 0.3125, 0.9375, 0.25, 0.9375, 0.4375, 0.9375, 0.5, 0.9062, 0.5, 0.9062, 0.4375, 0.9375, 0.875, 0.9375, 0.9375, 0.9062, 0.9375, 0.9062, 0.875, 0.9375, 0.375, 0.9375, 0.4375, 0.9062, 0.4375, 0.9062, 0.375, 0.9375, 0.8125, 0.9375, 0.875, 0.9062, 0.875, 0.9062, 0.8125, 0.9375, 0.3125, 0.9375, 0.375, 0.9062, 0.375, 0.9062, 0.3125, 0.9375, 0.75, 0.9375, 0.8125, 0.9062, 0.8125, 0.9062, 0.75, 0.9375, 0.25, 0.9375, 0.3125, 0.9062, 0.3125, 0.9062, 0.25, 0.9375, 0.6875, 0.9375, 0.75, 0.9062, 0.75, 0.9062, 0.6875, 0.9375, 0.1875, 0.9375, 0.25, 0.9062, 0.25, 0.9062, 0.1875, 0.9375, 0.625, 0.9375, 0.6875, 0.9062, 0.6875, 0.9062, 0.625, 0.9375, 0.125, 0.9375, 0.1875, 0.9062, 0.1875, 0.9062, 0.125, 0.9375, 0.5625, 0.9375, 0.625, 0.9062, 0.625, 0.9062, 0.5625, 0.9375, 0.0625, 0.9375, 0.125, 0.9062, 0.125, 0.9062, 0.0625, 0.9375, 0.5, 0.9375, 0.5625, 0.9062, 0.5625, 0.9062, 0.5, 0.9375, 0.9375, 0.9219, 1.0, 0.9062, 0.9375, 0.9219, 0.0, 0.9375, 0.0625, 0.9062, 0.0625, 0.9062, 0.1875, 0.9062, 0.25, 0.875, 0.25, 0.875, 0.1875, 0.9062, 0.625, 0.9062, 0.6875, 0.875, 0.6875, 0.875, 0.625, 0.9062, 0.125, 0.9062, 0.1875, 0.875, 0.1875, 0.875, 0.125, 0.9062, 0.5625, 0.9062, 0.625, 0.875, 0.625, 0.875, 0.5625, 0.9062, 0.0625, 0.9062, 0.125, 0.875, 0.125, 0.875, 0.0625, 0.9062, 0.5, 0.9062, 0.5625, 0.875, 0.5625, 0.875, 0.5, 0.9062, 0.9375, 0.8906, 1.0, 0.875, 0.9375, 0.8906, 0.0, 0.9062, 0.0625, 0.875, 0.0625, 0.9062, 0.4375, 0.9062, 0.5, 0.875, 0.5, 0.875, 0.4375, 0.9062, 0.875, 0.9062, 0.9375, 0.875, 0.9375, 0.875, 0.875, 0.9062, 0.375, 0.9062, 0.4375, 0.875, 0.4375, 0.875, 0.375, 0.9062, 0.8125, 0.9062, 0.875, 0.875, 0.875, 0.875, 0.8125, 0.9062, 0.3125, 0.9062, 0.375, 0.875, 0.375, 0.875, 0.3125, 0.9062, 0.75, 0.9062, 0.8125, 0.875, 0.8125, 0.875, 0.75, 0.9062, 0.25, 0.9062, 0.3125, 0.875, 0.3125, 0.875, 0.25, 0.9062, 0.6875, 0.9062, 0.75, 0.875, 0.75, 0.875, 0.6875, 0.875, 0.375, 0.875, 0.4375, 0.8438, 0.4375, 0.8438, 0.375, 0.875, 0.8125, 0.875, 0.875, 0.8438, 0.875, 0.8437, 0.8125, 0.875, 0.3125, 0.875, 0.375, 0.8438, 0.375, 0.8437, 0.3125, 0.875, 0.75, 0.875, 0.8125, 0.8437, 0.8125, 0.8437, 0.75, 0.875, 0.25, 0.875, 0.3125, 0.8437, 0.3125, 0.8437, 0.25, 0.875, 0.6875, 0.875, 0.75, 0.8437, 0.75, 0.8437, 0.6875, 0.875, 0.1875, 0.875, 0.25, 0.8437, 0.25, 0.8437, 0.1875, 0.875, 0.625, 0.875, 0.6875, 0.8437, 0.6875, 0.8438, 0.625, 0.875, 0.125, 0.875, 0.1875, 0.8437, 0.1875, 0.8438, 0.125, 0.875, 0.5625, 0.875, 0.625, 0.8438, 0.625, 0.8438, 0.5625, 0.875, 0.0625, 0.875, 0.125, 0.8438, 0.125, 0.8437, 0.0625, 0.875, 0.5, 0.875, 0.5625, 0.8438, 0.5625, 0.8437, 0.5, 0.875, 0.9375, 0.8594, 1.0, 0.8437, 0.9375, 0.8594, 0.0, 0.875, 0.0625, 0.8437, 0.0625, 0.875, 0.4375, 0.875, 0.5, 0.8437, 0.5, 0.8438, 0.4375, 0.875, 0.875, 0.875, 0.9375, 0.8437, 0.9375, 0.8438, 0.875, 0.8438, 0.125, 0.8437, 0.1875, 0.8125, 0.1875, 0.8125, 0.125, 0.8438, 0.5625, 0.8438, 0.625, 0.8125, 0.625, 0.8125, 0.5625, 0.8437, 0.0625, 0.8438, 0.125, 0.8125, 0.125, 0.8125, 0.0625, 0.8437, 0.5, 0.8438, 0.5625, 0.8125, 0.5625, 0.8125, 0.5, 0.8437, 0.9375, 0.8281, 1.0, 0.8125, 0.9375, 0.8281, 0.0, 0.8437, 0.0625, 0.8125, 0.0625, 0.8438, 0.4375, 0.8437, 0.5, 0.8125, 0.5, 0.8125, 0.4375, 0.8438, 0.875, 0.8437, 0.9375, 0.8125, 0.9375, 0.8125, 0.875, 0.8438, 0.375, 0.8438, 0.4375, 0.8125, 0.4375, 0.8125, 0.375, 0.8437, 0.8125, 0.8438, 0.875, 0.8125, 0.875, 0.8125, 0.8125, 0.8437, 0.3125, 0.8438, 0.375, 0.8125, 0.375, 0.8125, 0.3125, 0.8437, 0.75, 0.8437, 0.8125, 0.8125, 0.8125, 0.8125, 0.75, 0.8437, 0.25, 0.8437, 0.3125, 0.8125, 0.3125, 0.8125, 0.25, 0.8437, 0.6875, 0.8437, 0.75, 0.8125, 0.75, 0.8125, 0.6875, 0.8437, 0.1875, 0.8437, 0.25, 0.8125, 0.25, 0.8125, 0.1875, 0.8438, 0.625, 0.8437, 0.6875, 0.8125, 0.6875, 0.8125, 0.625, 0.8125, 0.8125, 0.8125, 0.875, 0.7812, 0.875, 0.7812, 0.8125, 0.8125, 0.3125, 0.8125, 0.375, 0.7812, 0.375, 0.7812, 0.3125, 0.8125, 0.75, 0.8125, 0.8125, 0.7812, 0.8125, 0.7812, 0.75, 0.8125, 0.25, 0.8125, 0.3125, 0.7812, 0.3125, 0.7812, 0.25, 0.8125, 0.6875, 0.8125, 0.75, 0.7812, 0.75, 0.7812, 0.6875, 0.8125, 0.1875, 0.8125, 0.25, 0.7812, 0.25, 0.7812, 0.1875, 0.8125, 0.625, 0.8125, 0.6875, 0.7812, 0.6875, 0.7812, 0.625, 0.8125, 0.125, 0.8125, 0.1875, 0.7812, 0.1875, 0.7812, 0.125, 0.8125, 0.5625, 0.8125, 0.625, 0.7812, 0.625, 0.7812, 0.5625, 0.8125, 0.0625, 0.8125, 0.125, 0.7812, 0.125, 0.7812, 0.0625, 0.8125, 0.5, 0.8125, 0.5625, 0.7812, 0.5625, 0.7812, 0.5, 0.8125, 0.9375, 0.7969, 1.0, 0.7812, 0.9375, 0.7969, 0.0, 0.8125, 0.0625, 0.7812, 0.0625, 0.8125, 0.4375, 0.8125, 0.5, 0.7812, 0.5, 0.7812, 0.4375, 0.8125, 0.875, 0.8125, 0.9375, 0.7812, 0.9375, 0.7812, 0.875, 0.8125, 0.375, 0.8125, 0.4375, 0.7812, 0.4375, 0.7812, 0.375, 0.7812, 0.5625, 0.7812, 0.625, 0.75, 0.625, 0.75, 0.5625, 0.7812, 0.0625, 0.7812, 0.125, 0.75, 0.125, 0.75, 0.0625, 0.7812, 0.5, 0.7812, 0.5625, 0.75, 0.5625, 0.75, 0.5, 0.7812, 0.9375, 0.7656, 1.0, 0.75, 0.9375, 0.7656, 0.0, 0.7812, 0.0625, 0.75, 0.0625, 0.7812, 0.4375, 0.7812, 0.5, 0.75, 0.5, 0.75, 0.4375, 0.7812, 0.875, 0.7812, 0.9375, 0.75, 0.9375, 0.75, 0.875, 0.7812, 0.375, 0.7812, 0.4375, 0.75, 0.4375, 0.75, 0.375, 0.7812, 0.8125, 0.7812, 0.875, 0.75, 0.875, 0.75, 0.8125, 0.7812, 0.3125, 0.7812, 0.375, 0.75, 0.375, 0.75, 0.3125, 0.7812, 0.75, 0.7812, 0.8125, 0.75, 0.8125, 0.75, 0.75, 0.7812, 0.25, 0.7812, 0.3125, 0.75, 0.3125, 0.75, 0.25, 0.7812, 0.6875, 0.7812, 0.75, 0.75, 0.75, 0.75, 0.6875, 0.7812, 0.1875, 0.7812, 0.25, 0.75, 0.25, 0.75, 0.1875, 0.7812, 0.625, 0.7812, 0.6875, 0.75, 0.6875, 0.75, 0.625, 0.7812, 0.125, 0.7812, 0.1875, 0.75, 0.1875, 0.75, 0.125])
me_cube_001.materials.append(mat_material_001)
me_cube_001.update()

# ---- objects
ob_cube = bpy.data.objects.new('Cube', me_cube)
ob_light = bpy.data.objects.new('Light', light_light)
ob_camera = bpy.data.objects.new('Camera', cam_camera)
ob_cube_001 = bpy.data.objects.new('Cube.001', me_cube_001)

# ---- transforms, parenting, visibility, modifiers, constraints
ob_cube.location = (0.0, 0.0, 0.0)
ob_cube.lock_rotations_4d = False
ob_cube.empty_display_type = 'ARROWS'
ob_cube.lineart.crease_threshold = 0.0
ob_light.location = (4.076, -2.426, 5.904)
ob_light.rotation_euler = (0.6503, 0.05522, 1.866)
ob_light.lock_rotations_4d = False
ob_light.empty_display_type = 'ARROWS'
ob_light.color = (0.0, 0.0, 0.0, 0.0)
ob_light.lineart.crease_threshold = 0.0
ob_camera.location = (7.359, -6.926, 4.958)
ob_camera.rotation_euler = (1.109, 0.0, 0.8149)
ob_camera.lock_rotations_4d = False
ob_camera.empty_display_type = 'ARROWS'
ob_camera.color = (0.0, 0.0, 0.0, 0.0)
ob_camera.display_type = 'WIRE'
ob_camera.lineart.crease_threshold = 0.0
ob_cube_001.location = (-2.0, -1.4, 0.47)

# ---- collection membership
col_collection.objects.link(ob_cube)
col_collection.objects.link(ob_light)
col_collection.objects.link(ob_camera)
col_collection.objects.link(ob_cube_001)

# ---- scene / render settings (as saved in the file)
scene.camera = ob_camera
scene.frame_start = 1; scene.frame_end = 250; scene.frame_set(10)
scene.render.engine = 'BLENDER_EEVEE_NEXT'
scene.cycles.sampling_pattern = 'TABULATED_SOBOL'
scene.cycles.use_light_tree = False
scene.view_settings.view_transform = 'Filmic'
bpy.context.view_layer.update()
